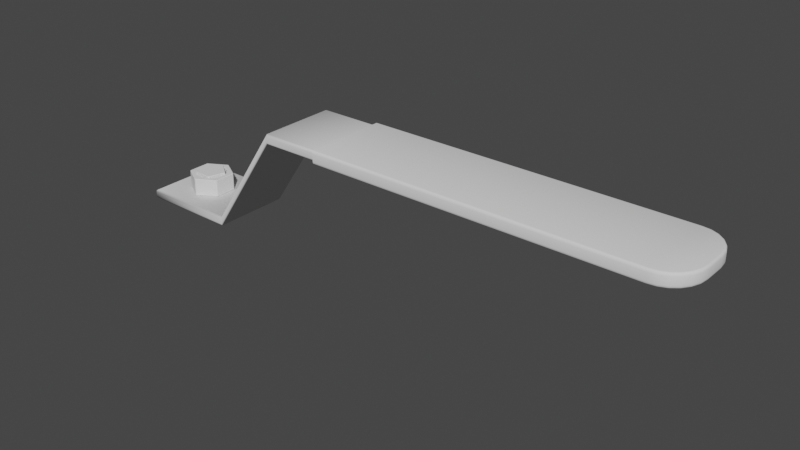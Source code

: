 # Source: handle.blend  (saved by Blender 2.90.8; exported with 4.5.12 LTS)
import bpy
from mathutils import Matrix  # noqa: F401  (used for matrix-valued properties, if any)

bpy.ops.wm.read_factory_settings(use_empty=True)
scene = bpy.context.scene
scene.name = 'Scene'

# ---- collections
col_collection = bpy.data.collections.new('Collection'); scene.collection.children.link(col_collection)

# ---- node groups
ng_auto_smooth = bpy.data.node_groups.new('Auto Smooth', 'GeometryNodeTree')
_s = ng_auto_smooth.interface.new_socket(name='Geometry', in_out='OUTPUT', socket_type='NodeSocketGeometry')
_s = ng_auto_smooth.interface.new_socket(name='Geometry', in_out='INPUT', socket_type='NodeSocketGeometry')
_s = ng_auto_smooth.interface.new_socket(name='Angle', in_out='INPUT', socket_type='NodeSocketFloat')
_s.subtype = 'ANGLE'
_s.min_value = 0.0
_s.max_value = 3.142
ng_auto_smooth.is_modifier = True
_N = ng_auto_smooth.nodes; _L = ng_auto_smooth.links
n0 = _N.new('NodeGroupOutput'); n0.name = 'Group Output'; n0.location = (480, -100)
n1 = _N.new('NodeGroupInput'); n1.name = 'Group Input'; n1.location = (-420, -300)
n2 = _N.new('NodeGroupInput'); n2.name = 'Group Input.001'; n2.location = (-60, -100)
n3 = _N.new('GeometryNodeSetShadeSmooth'); n3.name = 'Set Shade Smooth'; n3.location = (120, -100)
n3.domain = 'EDGE'
n4 = _N.new('GeometryNodeSetShadeSmooth'); n4.name = 'Set Shade Smooth.001'; n4.location = (300, -100)
n5 = _N.new('GeometryNodeInputMeshEdgeAngle'); n5.name = 'Edge Angle'; n5.location = (-420, -220)
n6 = _N.new('GeometryNodeInputEdgeSmooth'); n6.name = 'Is Edge Smooth'; n6.location = (-60, -160)
n7 = _N.new('GeometryNodeInputShadeSmooth'); n7.name = 'Is Face Smooth'; n7.location = (-240, -340)
n8 = _N.new('FunctionNodeBooleanMath'); n8.name = 'Boolean Math'; n8.location = (-60, -220)
n9 = _N.new('FunctionNodeCompare'); n9.name = 'Compare'; n9.location = (-240, -180)
n9.operation = 'LESS_EQUAL'
_L.new(n5.outputs[0], n9.inputs[0])
_L.new(n4.outputs[0], n0.inputs[0])
_L.new(n1.outputs[1], n9.inputs[1])
_L.new(n9.outputs[0], n8.inputs[0])
_L.new(n7.outputs[0], n8.inputs[1])
_L.new(n2.outputs[0], n3.inputs[0])
_L.new(n6.outputs[0], n3.inputs[1])
_L.new(n3.outputs[0], n4.inputs[0])
_L.new(n8.outputs[0], n3.inputs[2])
n0.is_active_output = True

# ---- world
world_world = bpy.data.worlds.new('World'); scene.world = world_world
world_world.use_nodes = True; world_world.node_tree.nodes.clear()
_N = world_world.node_tree.nodes; _L = world_world.node_tree.links
n0 = _N.new('ShaderNodeOutputWorld'); n0.name = 'World Output'; n0.location = (300, 300)
n1 = _N.new('ShaderNodeBackground'); n1.name = 'Background'; n1.location = (10, 300)
n1.inputs[0].default_value = (0.05088, 0.05088, 0.05088, 1.0)
_L.new(n1.outputs[0], n0.inputs[0])
n0.is_active_output = True
world_world.color = (0.05088, 0.05088, 0.05088)
world_world.use_sun_shadow = False
world_world.sun_shadow_jitter_overblur = 0.0

# ---- meshes
me_cylinder_002 = bpy.data.meshes.new('Cylinder.002')
me_cylinder_002.from_pydata([(1.873e-11, 0.015, -0.008979), (1.873e-11, 0.015, 0.003309), (-1.292e-09, -0.015, -0.008979), (-1.292e-09, -0.015, 0.003309), (-0.0001951, 0.01511, -0.008979), (-0.0006052, 0.01535, -0.008607), (-0.0004851, 0.01528, -0.00887), (0.0006052, 0.01535, -0.008607), (0.0001951, 0.01511, -0.008979), (0.0004851, 0.01528, -0.00887), (5.581e-11, 0.01549, -0.008607), (3.139e-11, 0.01515, -0.008979), (4.939e-11, 0.01539, -0.00887), (0.0001951, 0.01511, 0.003309), (0.0006052, 0.01535, 0.002936), (0.0004851, 0.01528, 0.0032), (-0.0006052, 0.01535, 0.002936), (-0.0001951, 0.01511, 0.003309), (-0.0004851, 0.01528, 0.0032), (-2.657e-11, 0.01549, 0.002936), (3.446e-12, 0.01515, 0.003309), (-1.832e-11, 0.01539, 0.0032), (0.01284, 0.00781, -0.008979), (0.01299, 0.008197, -0.008607), (0.01294, 0.008084, -0.00887), (0.01322, 0.007095, -0.008979), (0.01359, 0.007149, -0.008607), (0.01348, 0.007133, -0.00887), (0.01308, 0.007554, -0.008979), (0.01342, 0.007745, -0.008607), (0.01332, 0.007689, -0.00887), (0.01322, 0.007095, 0.003309), (0.01359, 0.007149, 0.002936), (0.01348, 0.007133, 0.0032), (0.01284, 0.00781, 0.003309), (0.01299, 0.008197, 0.002936), (0.01294, 0.008084, 0.0032), (0.01308, 0.007554, 0.003309), (0.01342, 0.007745, 0.002936), (0.01332, 0.007689, 0.0032), (0.01322, -0.007095, -0.008979), (0.01359, -0.007149, -0.008607), (0.01348, -0.007133, -0.00887), (0.01284, -0.00781, -0.008979), (0.01299, -0.008197, -0.008607), (0.01294, -0.008084, -0.00887), (0.01308, -0.007554, -0.008979), (0.01342, -0.007745, -0.008607), (0.01332, -0.007689, -0.00887), (0.01284, -0.00781, 0.003309), (0.01299, -0.008197, 0.002936), (0.01294, -0.008084, 0.0032), (0.01322, -0.007095, 0.003309), (0.01359, -0.007149, 0.002936), (0.01348, -0.007133, 0.0032), (0.01308, -0.007554, 0.003309), (0.01342, -0.007745, 0.002936), (0.01332, -0.007689, 0.0032), (0.0001951, -0.01511, -0.008979), (0.0006052, -0.01535, -0.008607), (0.0004851, -0.01528, -0.00887), (-0.0006052, -0.01535, -0.008607), (-0.0001951, -0.01511, -0.008979), (-0.0004851, -0.01528, -0.00887), (-1.316e-09, -0.01549, -0.008607), (-1.3e-09, -0.01515, -0.008979), (-1.312e-09, -0.01539, -0.00887), (-0.0001951, -0.01511, 0.003309), (-0.0006052, -0.01535, 0.002936), (-0.0004851, -0.01528, 0.0032), (0.0006052, -0.01535, 0.002936), (0.0001951, -0.01511, 0.003309), (0.0004851, -0.01528, 0.0032), (-1.261e-09, -0.01549, 0.002936), (-1.282e-09, -0.01515, 0.003309), (-1.265e-09, -0.01539, 0.0032), (-0.01284, -0.00781, -0.008979), (-0.01299, -0.008197, -0.008607), (-0.01294, -0.008084, -0.00887), (-0.01322, -0.007095, -0.008979), (-0.01359, -0.007149, -0.008607), (-0.01348, -0.007133, -0.00887), (-0.01308, -0.007554, -0.008979), (-0.01342, -0.007745, -0.008607), (-0.01332, -0.007689, -0.00887), (-0.01322, -0.007095, 0.003309), (-0.01359, -0.007149, 0.002936), (-0.01348, -0.007133, 0.0032), (-0.01284, -0.00781, 0.003309), (-0.01299, -0.008197, 0.002936), (-0.01294, -0.008084, 0.0032), (-0.01308, -0.007554, 0.003309), (-0.01342, -0.007745, 0.002936), (-0.01332, -0.007689, 0.0032), (-0.01322, 0.007095, -0.008979), (-0.01359, 0.007149, -0.008607), (-0.01348, 0.007133, -0.00887), (-0.01284, 0.00781, -0.008979), (-0.01299, 0.008197, -0.008607), (-0.01294, 0.008084, -0.00887), (-0.01308, 0.007554, -0.008979), (-0.01342, 0.007745, -0.008607), (-0.01332, 0.007689, -0.00887), (-0.01284, 0.00781, 0.003309), (-0.01299, 0.008197, 0.002936), (-0.01294, 0.008084, 0.0032), (-0.01322, 0.007095, 0.003309), (-0.01359, 0.007149, 0.002936), (-0.01348, 0.007133, 0.0032), (-0.01308, 0.007554, 0.003309), (-0.01342, 0.007745, 0.002936), (-0.01332, 0.007689, 0.0032), (0.007707, -0.007707, -0.008979), (0.007522, -0.007522, -0.008718), (0.007576, -0.007576, -0.008903), (0.007707, -0.007707, 0.003309), (0.007522, -0.007522, 0.003048), (0.007576, -0.007576, 0.003233), (0.006055, -0.009063, -0.008979), (0.00591, -0.008844, -0.008718), (0.005952, -0.008908, -0.008903), (0.00591, -0.008844, 0.003048), (0.006055, -0.009063, 0.003309), (0.005952, -0.008908, 0.003233), (0.004171, -0.01007, -0.008979), (0.004071, -0.009827, -0.008718), (0.0041, -0.009898, -0.008903), (0.004071, -0.009827, 0.003048), (0.004171, -0.01007, 0.003309), (0.0041, -0.009898, 0.003233), (0.004171, 0.01007, 0.003309), (0.004071, 0.009827, 0.003048), (0.0041, 0.009898, 0.003233), (0.007707, 0.007707, 0.003309), (0.007522, 0.007522, 0.003048), (0.007576, 0.007576, 0.003233), (0.006055, 0.009063, 0.003309), (0.00591, 0.008844, 0.003048), (0.005952, 0.008908, 0.003233), (0.01007, 0.004171, 0.003309), (0.009827, 0.004071, 0.003048), (0.009898, 0.0041, 0.003233), (0.0109, -5.082e-10, 0.003309), (0.01064, -4.982e-10, 0.003048), (0.01071, -5.011e-10, 0.003233), (0.01043, 0.002075, 0.003048), (0.01069, 0.002126, 0.003309), (0.01051, 0.00209, 0.003233), (0.01043, -0.002075, 0.003048), (0.01069, -0.002126, 0.003309), (0.01051, -0.00209, 0.003233), (0.002126, -0.01069, -0.008979), (0.002075, -0.01043, -0.008718), (0.00209, -0.01051, -0.008903), (0.002075, -0.01043, 0.003048), (0.002126, -0.01069, 0.003309), (0.00209, -0.01051, 0.003233), (0.009063, 0.006055, 0.003309), (0.008844, 0.00591, 0.003048), (0.008908, 0.005952, 0.003233), (-8.243e-10, -0.0109, -0.008979), (-7.944e-10, -0.01064, -0.008718), (-8.032e-10, -0.01071, -0.008903), (-8.243e-10, -0.0109, 0.003309), (-7.944e-10, -0.01064, 0.003048), (-8.032e-10, -0.01071, 0.003233), (-0.002126, -0.01069, -0.008979), (-0.002075, -0.01043, -0.008718), (-0.00209, -0.01051, -0.008903), (-0.002075, -0.01043, 0.003048), (-0.002126, -0.01069, 0.003309), (-0.00209, -0.01051, 0.003233), (-0.004071, -0.009827, -0.008718), (-0.004171, -0.01007, -0.008979), (-0.0041, -0.009898, -0.008903), (-0.004071, -0.009827, 0.003048), (-0.004171, -0.01007, 0.003309), (-0.0041, -0.009898, 0.003233), (1.285e-10, 0.0109, 0.003309), (1.356e-10, 0.01064, 0.003048), (1.334e-10, 0.01071, 0.003233), (0.002075, 0.01043, 0.003048), (0.002126, 0.01069, 0.003309), (0.00209, 0.01051, 0.003233), (0.009063, -0.006055, 0.003309), (0.008844, -0.00591, 0.003048), (0.008908, -0.005952, 0.003233), (0.01007, -0.004171, 0.003309), (0.009827, -0.004071, 0.003048), (0.009898, -0.0041, 0.003233), (-0.006055, -0.009063, -0.008979), (-0.00591, -0.008844, -0.008718), (-0.005952, -0.008908, -0.008903), (-0.00591, -0.008844, 0.003048), (-0.006055, -0.009063, 0.003309), (-0.005952, -0.008908, 0.003233), (-0.007707, -0.007707, -0.008979), (-0.007522, -0.007522, -0.008718), (-0.007576, -0.007576, -0.008903), (-0.007522, -0.007522, 0.003048), (-0.007707, -0.007707, 0.003309), (-0.007576, -0.007576, 0.003233), (-0.009063, -0.006055, -0.008979), (-0.008844, -0.00591, -0.008718), (-0.008908, -0.005952, -0.008903), (-0.008844, -0.00591, 0.003048), (-0.009063, -0.006055, 0.003309), (-0.008908, -0.005952, 0.003233), (-0.009827, -0.004071, 0.003048), (-0.01007, -0.004171, 0.003309), (-0.009898, -0.0041, 0.003233), (-0.01007, -0.004171, -0.008979), (-0.009827, -0.004071, -0.008718), (-0.009898, -0.0041, -0.008903), (-0.002126, 0.01069, 0.003309), (-0.002075, 0.01043, 0.003048), (-0.00209, 0.01051, 0.003233), (-0.01069, -0.002126, -0.008979), (-0.01043, -0.002075, -0.008718), (-0.01051, -0.00209, -0.008903), (-0.01043, -0.002075, 0.003048), (-0.01069, -0.002126, 0.003309), (-0.01051, -0.00209, 0.003233), (-0.01064, 9.365e-11, 0.003048), (-0.0109, 9.24e-11, 0.003309), (-0.01071, 9.32e-11, 0.003233), (-0.01043, 0.002075, 0.003048), (-0.01069, 0.002126, 0.003309), (-0.01051, 0.00209, 0.003233), (-0.009827, 0.004071, 0.003048), (-0.01007, 0.004171, 0.003309), (-0.009898, 0.0041, 0.003233), (-0.007707, 0.007707, 0.003309), (-0.007522, 0.007522, 0.003048), (-0.007576, 0.007576, 0.003233), (-0.008844, 0.00591, 0.003048), (-0.009063, 0.006055, 0.003309), (-0.008908, 0.005952, 0.003233), (-0.004171, 0.01007, 0.003309), (-0.004071, 0.009827, 0.003048), (-0.0041, 0.009898, 0.003233), (-0.00591, 0.008844, 0.003048), (-0.006055, 0.009063, 0.003309), (-0.005952, 0.008908, 0.003233), (-0.0109, 9.559e-11, -0.008979), (-0.01064, 9.365e-11, -0.008718), (-0.01071, 9.42e-11, -0.008903), (-0.01069, 0.002126, -0.008979), (-0.01043, 0.002075, -0.008718), (-0.01051, 0.00209, -0.008903), (0.004071, 0.009827, -0.008718), (0.004171, 0.01007, -0.008979), (0.0041, 0.009898, -0.008903), (0.006055, 0.009063, -0.008979), (0.00591, 0.008844, -0.008718), (0.005952, 0.008908, -0.008903), (0.009063, 0.006055, -0.008979), (0.008844, 0.00591, -0.008718), (0.008908, 0.005952, -0.008903), (0.007522, 0.007522, -0.008718), (0.007707, 0.007707, -0.008979), (0.007576, 0.007576, -0.008903), (0.0109, -5.066e-10, -0.008979), (0.01064, -4.982e-10, -0.008718), (0.01071, -5.007e-10, -0.008903), (0.01069, -0.002126, -0.008979), (0.01043, -0.002075, -0.008718), (0.01051, -0.00209, -0.008903), (0.01043, 0.002075, -0.008718), (0.01069, 0.002126, -0.008979), (0.01051, 0.00209, -0.008903), (0.009827, 0.004071, -0.008718), (0.01007, 0.004171, -0.008979), (0.009898, 0.0041, -0.008903), (-0.01007, 0.004171, -0.008979), (-0.009827, 0.004071, -0.008718), (-0.009898, 0.0041, -0.008903), (-0.009063, 0.006055, -0.008979), (-0.008844, 0.00591, -0.008718), (-0.008908, 0.005952, -0.008903), (1.285e-10, 0.0109, -0.008979), (1.356e-10, 0.01064, -0.008718), (1.334e-10, 0.01071, -0.008903), (0.002126, 0.01069, -0.008979), (0.002075, 0.01043, -0.008718), (0.00209, 0.01051, -0.008903), (0.008844, -0.00591, -0.008718), (0.009063, -0.006055, -0.008979), (0.008908, -0.005952, -0.008903), (0.009827, -0.004071, -0.008718), (0.01007, -0.004171, -0.008979), (0.009898, -0.0041, -0.008903), (-0.007707, 0.007707, -0.008979), (-0.007522, 0.007522, -0.008718), (-0.007576, 0.007576, -0.008903), (-0.006055, 0.009063, -0.008979), (-0.00591, 0.008844, -0.008718), (-0.005952, 0.008908, -0.008903), (-0.004171, 0.01007, -0.008979), (-0.004071, 0.009827, -0.008718), (-0.0041, 0.009898, -0.008903), (-0.002075, 0.01043, -0.008718), (-0.002126, 0.01069, -0.008979), (-0.00209, 0.01051, -0.008903), (-0.005962, -0.008443, -0.02901), (-0.006061, -0.00872, -0.02863), (-0.006032, -0.008639, -0.0289), (0.005962, -0.008443, -0.02901), (0.006061, -0.00872, -0.02863), (0.006032, -0.008639, -0.0289), (0.009858, 0.003017, -0.02901), (0.01015, 0.003014, -0.02863), (0.01006, 0.003015, -0.0289), (0.006435, -0.008413, -0.02863), (0.006197, -0.008251, -0.02901), (0.006365, -0.008366, -0.0289), (2.345e-10, 0.0009448, 0.004595), (0.009996, 0.003516, 0.004313), (0.009926, 0.003466, 0.004595), (0.01015, 0.003014, 0.004313), (0.01006, 0.003015, 0.004595), (1.257e-10, 0.01036, -0.02901), (1.356e-10, 0.01064, -0.02863), (1.327e-10, 0.01056, -0.0289), (0.0002248, 0.01061, -0.02863), (0.000123, 0.01035, -0.02901), (0.000195, 0.01054, -0.0289), (0.009996, 0.003516, -0.02863), (0.009758, 0.003347, -0.02901), (0.009926, 0.003466, -0.0289), (-0.009858, 0.003017, -0.02901), (-0.01015, 0.003014, -0.02863), (-0.01006, 0.003015, -0.0289), (-0.009996, 0.003516, -0.02863), (-0.009758, 0.003347, -0.02901), (-0.009926, 0.003466, -0.0289), (-0.000123, 0.01035, -0.02901), (-0.0002248, 0.01061, -0.02863), (-0.000195, 0.01054, -0.0289), (-0.006197, -0.008251, -0.02901), (-0.006435, -0.008413, -0.02863), (-0.006365, -0.008366, -0.0289), (-0.006061, -0.00872, 0.004313), (-0.006032, -0.008639, 0.004595), (0.006061, -0.00872, 0.004313), (0.006032, -0.008639, 0.004595), (0.006435, -0.008413, 0.004313), (0.006365, -0.008366, 0.004595), (0.0002248, 0.01061, 0.004313), (0.000195, 0.01054, 0.004595), (1.356e-10, 0.01064, 0.004313), (1.327e-10, 0.01056, 0.004595), (-0.006435, -0.008413, 0.004313), (-0.006365, -0.008366, 0.004595), (-0.01015, 0.003014, 0.004313), (-0.01006, 0.003015, 0.004595), (-0.009996, 0.003516, 0.004313), (-0.009926, 0.003466, 0.004595), (-0.0002248, 0.01061, 0.004313), (-0.000195, 0.01054, 0.004595), (-0.01359, 0.0, -0.008607), (-0.01348, 0.0, -0.00887), (-0.01322, 0.0, -0.008979), (-0.01359, 0.0, 0.002936), (-0.01348, 0.0, 0.0032), (-0.01322, 0.0, 0.003309), (0.01359, 0.0, -0.008607), (0.01348, -5.96e-10, -0.00887), (0.01322, -1.192e-09, -0.008979), (0.01359, -5.96e-10, 0.002936), (0.01348, 0.0, 0.0032), (0.01322, -5.96e-10, 0.003309), (3.793e-10, 0.0009448, -0.02901)], [], [(13, 20, 1), (58, 65, 2), (67, 74, 3), (95, 107, 110, 101), (41, 53, 56, 47), (23, 35, 38, 29), (113, 116, 185, 286), (10, 19, 14, 7), (20, 17, 1), (281, 179, 215, 301), (158, 134, 259, 257), (250, 131, 181, 284), (145, 140, 271, 268), (259, 134, 137, 254), (148, 143, 263, 266), (140, 158, 257, 271), (188, 148, 266, 289), (143, 145, 268, 263), (164, 154, 152, 161), (199, 193, 191, 197), (182, 13, 1, 178), (58, 2, 160, 151), (154, 127, 125, 152), (254, 137, 131, 250), (169, 164, 161, 167), (4, 0, 280, 302), (193, 175, 172, 191), (284, 181, 179, 281), (203, 205, 199, 197), (212, 208, 205, 203), (218, 220, 208, 212), (301, 215, 239, 299), (248, 226, 223, 245), (275, 229, 226, 248), (278, 235, 229, 275), (296, 241, 233, 293), (299, 239, 241, 296), (293, 233, 235, 278), (245, 223, 220, 218), (185, 188, 289, 286), (5, 16, 19, 10), (7, 14, 35, 23), (127, 121, 119, 125), (175, 169, 167, 172), (59, 70, 73, 64), (61, 68, 89, 77), (74, 71, 3), (77, 89, 92, 83), (98, 104, 16, 5), (11, 8, 0), (29, 38, 32, 26), (366, 369, 53, 41), (47, 56, 50, 44), (44, 50, 70, 59), (64, 73, 68, 61), (65, 62, 2), (83, 92, 86, 80), (360, 363, 107, 95), (101, 110, 104, 98), (4, 11, 0), (5, 10, 12, 6), (6, 12, 11, 4), (10, 7, 9, 12), (12, 9, 8, 11), (14, 19, 21, 15), (15, 21, 20, 13), (19, 16, 18, 21), (21, 18, 17, 20), (59, 64, 66, 60), (60, 66, 65, 58), (64, 61, 63, 66), (66, 63, 62, 65), (68, 73, 75, 69), (69, 75, 74, 67), (73, 70, 72, 75), (75, 72, 71, 74), (28, 22, 24, 30), (30, 24, 23, 29), (34, 37, 39, 36), (36, 39, 38, 35), (25, 28, 30, 27), (27, 30, 29, 26), (37, 31, 33, 39), (39, 33, 32, 38), (46, 40, 42, 48), (48, 42, 41, 47), (52, 55, 57, 54), (54, 57, 56, 53), (43, 46, 48, 45), (45, 48, 47, 44), (55, 49, 51, 57), (57, 51, 50, 56), (82, 76, 78, 84), (84, 78, 77, 83), (88, 91, 93, 90), (90, 93, 92, 89), (79, 82, 84, 81), (81, 84, 83, 80), (91, 85, 87, 93), (93, 87, 86, 92), (100, 94, 96, 102), (102, 96, 95, 101), (106, 109, 111, 108), (108, 111, 110, 107), (97, 100, 102, 99), (99, 102, 101, 98), (109, 103, 105, 111), (111, 105, 104, 110), (61, 77, 78, 63), (63, 78, 76, 62), (360, 95, 96, 361), (361, 96, 94, 362), (98, 5, 6, 99), (99, 6, 4, 97), (103, 17, 18, 105), (105, 18, 16, 104), (22, 8, 9, 24), (24, 9, 7, 23), (13, 34, 36, 15), (15, 36, 35, 14), (366, 41, 42, 367), (367, 42, 40, 368), (44, 59, 60, 45), (45, 60, 58, 43), (70, 50, 51, 72), (72, 51, 49, 71), (369, 32, 33, 370), (370, 33, 31, 371), (363, 86, 87, 364), (364, 87, 85, 365), (89, 68, 69, 90), (90, 69, 67, 88), (170, 67, 3, 163), (112, 118, 120, 114), (114, 120, 119, 113), (116, 121, 123, 117), (117, 123, 122, 115), (118, 124, 126, 120), (120, 126, 125, 119), (121, 127, 129, 123), (123, 129, 128, 122), (131, 137, 138, 132), (132, 138, 136, 130), (140, 145, 147, 141), (141, 147, 146, 139), (143, 148, 150, 144), (144, 150, 149, 142), (124, 151, 153, 126), (126, 153, 152, 125), (127, 154, 156, 129), (129, 156, 155, 128), (134, 158, 159, 135), (135, 159, 157, 133), (115, 184, 186, 117), (117, 186, 185, 116), (164, 169, 171, 165), (165, 171, 170, 163), (169, 175, 177, 171), (171, 177, 176, 170), (179, 181, 183, 180), (180, 183, 182, 178), (142, 146, 147, 144), (144, 147, 145, 143), (148, 188, 189, 150), (150, 189, 187, 149), (173, 190, 192, 174), (174, 192, 191, 172), (175, 193, 195, 177), (177, 195, 194, 176), (190, 196, 198, 192), (192, 198, 197, 191), (193, 199, 201, 195), (195, 201, 200, 194), (196, 202, 204, 198), (198, 204, 203, 197), (199, 205, 207, 201), (201, 207, 206, 200), (205, 208, 210, 207), (207, 210, 209, 206), (202, 211, 213, 204), (204, 213, 212, 203), (178, 214, 216, 180), (180, 216, 215, 179), (211, 217, 219, 213), (213, 219, 218, 212), (208, 220, 222, 210), (210, 222, 221, 209), (220, 223, 225, 222), (222, 225, 224, 221), (223, 226, 228, 225), (225, 228, 227, 224), (226, 229, 231, 228), (228, 231, 230, 227), (229, 235, 237, 231), (231, 237, 236, 230), (214, 238, 240, 216), (216, 240, 239, 215), (233, 241, 243, 234), (234, 243, 242, 232), (217, 244, 246, 219), (219, 246, 245, 218), (244, 247, 249, 246), (246, 249, 248, 245), (251, 253, 255, 252), (252, 255, 254, 250), (257, 259, 261, 258), (258, 261, 260, 256), (262, 265, 267, 264), (264, 267, 266, 263), (263, 268, 270, 264), (264, 270, 269, 262), (130, 182, 183, 132), (132, 183, 181, 131), (247, 274, 276, 249), (249, 276, 275, 248), (274, 277, 279, 276), (276, 279, 278, 275), (250, 284, 285, 252), (252, 285, 283, 251), (113, 286, 288, 114), (114, 288, 287, 112), (286, 289, 291, 288), (288, 291, 290, 287), (277, 292, 294, 279), (279, 294, 293, 278), (292, 295, 297, 294), (294, 297, 296, 293), (295, 298, 300, 297), (297, 300, 299, 296), (281, 301, 303, 282), (282, 303, 302, 280), (151, 160, 162, 153), (153, 162, 161, 152), (265, 290, 291, 267), (267, 291, 289, 266), (253, 260, 261, 255), (255, 261, 259, 254), (154, 164, 165, 156), (156, 165, 163, 155), (160, 166, 168, 162), (162, 168, 167, 161), (268, 271, 273, 270), (270, 273, 272, 269), (280, 283, 285, 282), (282, 285, 284, 281), (166, 173, 174, 168), (168, 174, 172, 167), (232, 236, 237, 234), (234, 237, 235, 233), (238, 242, 243, 240), (240, 243, 241, 239), (298, 302, 303, 300), (300, 303, 301, 299), (256, 272, 273, 258), (258, 273, 271, 257), (184, 187, 189, 186), (186, 189, 188, 185), (139, 157, 159, 141), (141, 159, 158, 140), (133, 136, 138, 135), (135, 138, 137, 134), (121, 116, 113, 119), (346, 344, 308, 313), (348, 317, 327, 324), (350, 322, 337, 358), (342, 352, 340, 305), (311, 327, 317, 319), (337, 333, 356, 358), (333, 331, 354, 356), (311, 319, 346, 313), (339, 330, 372), (331, 340, 352, 354), (324, 322, 350, 348), (304, 307, 309, 306), (306, 309, 308, 305), (311, 313, 315, 312), (312, 315, 314, 310), (322, 324, 326, 323), (323, 326, 325, 321), (324, 327, 329, 326), (326, 329, 328, 325), (331, 333, 335, 332), (332, 335, 334, 330), (333, 337, 338, 335), (335, 338, 336, 334), (330, 339, 341, 332), (332, 341, 340, 331), (342, 344, 345, 343), (343, 345, 316), (344, 346, 347, 345), (345, 347, 316), (348, 350, 351, 349), (349, 351, 316), (316, 353, 343), (343, 353, 352, 342), (316, 355, 353), (353, 355, 354, 352), (316, 357, 355), (355, 357, 356, 354), (307, 314, 315, 309), (309, 315, 313, 308), (316, 359, 357), (357, 359, 358, 356), (310, 328, 329, 312), (312, 329, 327, 311), (316, 320, 318), (318, 320, 319, 317), (305, 340, 341, 306), (306, 341, 339, 304), (321, 336, 338, 323), (323, 338, 337, 322), (317, 348, 349, 318), (318, 349, 316), (350, 358, 359, 351), (351, 359, 316), (316, 347, 320), (320, 347, 346, 319), (342, 305, 308, 344), (232, 103, 109, 236), (236, 109, 106, 230), (242, 103, 232), (17, 103, 242, 238), (17, 238, 214), (1, 17, 214, 178), (130, 13, 182), (34, 13, 130, 136), (139, 31, 37, 157), (157, 37, 34, 133), (133, 34, 136), (142, 371, 146), (187, 52, 149), (209, 85, 91, 206), (206, 91, 88, 200), (224, 365, 221), (149, 52, 371), (108, 364, 365, 106), (107, 363, 364, 108), (81, 361, 362, 79), (80, 360, 361, 81), (80, 86, 363, 360), (54, 370, 371, 52), (53, 369, 370, 54), (27, 367, 368, 25), (26, 366, 367, 27), (26, 32, 369, 366), (227, 365, 224), (230, 106, 365, 227), (365, 85, 209, 221), (149, 371, 142), (371, 31, 139, 146), (184, 55, 52, 187), (115, 49, 55, 184), (122, 49, 115), (71, 49, 122, 128), (163, 3, 71, 155), (155, 71, 128), (176, 67, 170), (88, 67, 176, 194), (200, 88, 194), (304, 339, 372), (307, 304, 372), (328, 310, 372), (325, 328, 372), (330, 334, 372), (336, 321, 372), (314, 307, 372), (310, 314, 372), (321, 325, 372), (334, 336, 372), (196, 76, 82, 202), (76, 196, 190), (202, 82, 79, 211), (211, 79, 362, 217), (217, 362, 244), (244, 362, 247), (362, 94, 274, 247), (94, 100, 277, 274), (100, 97, 292, 277), (292, 97, 295), (97, 4, 298, 295), (298, 4, 302), (0, 8, 283, 280), (283, 8, 251), (8, 22, 253, 251), (253, 22, 260), (22, 28, 256, 260), (28, 25, 272, 256), (25, 368, 269, 272), (269, 368, 262), (262, 368, 265), (368, 40, 290, 265), (40, 46, 287, 290), (46, 43, 112, 287), (112, 43, 118), (43, 58, 124, 118), (124, 58, 151), (160, 2, 62, 166), (166, 62, 173), (62, 76, 190, 173)])
_uv = me_cylinder_002.uv_layers.new(name='UVMap')
_uv.uv.foreach_set('vector', [0.2393, 0.4443, 0.2395, 0.4463, 0.2379, 0.4461, 0.1976, 0.4429, 0.1977, 0.4449, 0.1961, 0.4447, 0.2468, 0.4443, 0.247, 0.4463, 0.2454, 0.4461, 0.6473, 0.7951, 0.6152, 0.7951, 0.6152, 0.7934, 0.6473, 0.7934, 0.6473, 0.6654, 0.6152, 0.6654, 0.6152, 0.6637, 0.6473, 0.6637, 0.6473, 0.7086, 0.6152, 0.7086, 0.6152, 0.7069, 0.6473, 0.7069, 0.2688, 0.1065, 0.2947, 0.07924, 0.2963, 0.08168, 0.2767, 0.1129, 0.6473, 0.7502, 0.6152, 0.7502, 0.6152, 0.7484, 0.6473, 0.7484, 0.2395, 0.4463, 0.2388, 0.4482, 0.2379, 0.4461, 0.3553, 0.0683, 0.3182, 0.06848, 0.3175, 0.06543, 0.3544, 0.05843, 0.3135, 0.08194, 0.3151, 0.07929, 0.3412, 0.1042, 0.3338, 0.1109, 0.3518, 0.08762, 0.3168, 0.0744, 0.3177, 0.07162, 0.3544, 0.07815, 0.3082, 0.08441, 0.3111, 0.0839, 0.3252, 0.116, 0.3157, 0.1193, 0.3412, 0.1042, 0.3151, 0.07929, 0.3163, 0.07689, 0.3473, 0.09639, 0.3016, 0.08484, 0.3049, 0.08496, 0.3057, 0.1208, 0.2956, 0.1201, 0.3111, 0.0839, 0.3135, 0.08194, 0.3338, 0.1109, 0.3252, 0.116, 0.2988, 0.08365, 0.3016, 0.08484, 0.2956, 0.1201, 0.2858, 0.1175, 0.3049, 0.08496, 0.3082, 0.08441, 0.3157, 0.1193, 0.3057, 0.1208, 0.2916, 0.06964, 0.2922, 0.07253, 0.2541, 0.08033, 0.2528, 0.07021, 0.2948, 0.05921, 0.2936, 0.06149, 0.2606, 0.04084, 0.2669, 0.03261, 0.3171, 0.07149, 0.3147, 0.06867, 0.3148, 0.06851, 0.3176, 0.0685, 0.2302, 0.07181, 0.2307, 0.07084, 0.2508, 0.07027, 0.2522, 0.08075, 0.2922, 0.07253, 0.2931, 0.07498, 0.2572, 0.08995, 0.2541, 0.08033, 0.3473, 0.09639, 0.3163, 0.07689, 0.3168, 0.0744, 0.3518, 0.08762, 0.2921, 0.0666, 0.2916, 0.06964, 0.2528, 0.07021, 0.2535, 0.05998, 0.3769, 0.0673, 0.3764, 0.06821, 0.3572, 0.06829, 0.3562, 0.05807, 0.2936, 0.06149, 0.293, 0.0639, 0.2561, 0.05006, 0.2606, 0.04084, 0.3544, 0.07815, 0.3177, 0.07162, 0.3182, 0.06848, 0.3553, 0.0683, 0.2748, 0.02583, 0.2963, 0.05671, 0.2948, 0.05921, 0.2669, 0.03261, 0.2839, 0.02079, 0.2988, 0.055, 0.2963, 0.05671, 0.2748, 0.02583, 0.2939, 0.01776, 0.3016, 0.05481, 0.2988, 0.055, 0.2839, 0.02079, 0.3544, 0.05843, 0.3175, 0.06543, 0.3165, 0.06283, 0.3516, 0.04893, 0.3144, 0.01781, 0.3077, 0.0546, 0.3047, 0.05457, 0.3042, 0.01675, 0.3242, 0.02087, 0.3105, 0.05458, 0.3077, 0.0546, 0.3144, 0.01781, 0.3332, 0.02579, 0.3129, 0.05602, 0.3105, 0.05458, 0.3242, 0.02087, 0.3471, 0.04016, 0.3159, 0.06049, 0.3146, 0.05834, 0.3408, 0.03232, 0.3516, 0.04893, 0.3165, 0.06283, 0.3159, 0.06049, 0.3471, 0.04016, 0.3408, 0.03232, 0.3146, 0.05834, 0.3129, 0.05602, 0.3332, 0.02579, 0.3042, 0.01675, 0.3047, 0.05457, 0.3016, 0.05481, 0.2939, 0.01776, 0.2963, 0.08168, 0.2988, 0.08365, 0.2858, 0.1175, 0.2767, 0.1129, 0.6473, 0.7519, 0.6152, 0.7519, 0.6152, 0.7502, 0.6473, 0.7502, 0.6473, 0.7484, 0.6152, 0.7484, 0.6152, 0.7086, 0.6473, 0.7086, 0.2931, 0.07498, 0.2936, 0.07717, 0.2622, 0.09876, 0.2572, 0.08995, 0.293, 0.0639, 0.2921, 0.0666, 0.2535, 0.05998, 0.2561, 0.05006, 0.6473, 0.8816, 0.6152, 0.8816, 0.6152, 0.8799, 0.6473, 0.8799, 0.6473, 0.8782, 0.6152, 0.8782, 0.6152, 0.8384, 0.6473, 0.8384, 0.247, 0.4463, 0.2463, 0.4482, 0.2454, 0.4461, 0.6473, 0.8384, 0.6152, 0.8384, 0.6152, 0.8367, 0.6473, 0.8367, 0.6473, 0.7917, 0.6152, 0.7917, 0.6152, 0.7519, 0.6473, 0.7519, 0.2319, 0.4474, 0.2318, 0.4494, 0.2304, 0.4476, 0.6473, 0.7069, 0.6152, 0.7069, 0.6152, 0.7052, 0.6473, 0.7052, 0.6473, 0.6853, 0.6152, 0.6853, 0.6152, 0.6654, 0.6473, 0.6654, 0.6473, 0.9232, 0.6152, 0.9232, 0.6152, 0.9214, 0.6473, 0.9214, 0.6473, 0.9214, 0.6152, 0.9214, 0.6152, 0.8816, 0.6473, 0.8816, 0.6473, 0.8799, 0.6152, 0.8799, 0.6152, 0.8782, 0.6473, 0.8782, 0.1977, 0.4449, 0.1971, 0.4468, 0.1961, 0.4447, 0.6473, 0.8367, 0.6152, 0.8367, 0.6152, 0.8349, 0.6473, 0.8349, 0.6473, 0.815, 0.6152, 0.815, 0.6152, 0.7951, 0.6473, 0.7951, 0.6473, 0.7934, 0.6152, 0.7934, 0.6152, 0.7917, 0.6473, 0.7917, 0.2313, 0.4455, 0.2319, 0.4474, 0.2304, 0.4476, 0.2356, 0.4407, 0.2371, 0.4467, 0.2344, 0.4471, 0.2331, 0.4424, 0.2331, 0.4424, 0.2344, 0.4471, 0.2319, 0.4474, 0.2313, 0.4455, 0.2371, 0.4467, 0.2371, 0.453, 0.2343, 0.452, 0.2344, 0.4471, 0.2344, 0.4471, 0.2343, 0.452, 0.2318, 0.4494, 0.2319, 0.4474, 0.2447, 0.4407, 0.2447, 0.4469, 0.2419, 0.4466, 0.2419, 0.4417, 0.2419, 0.4417, 0.2419, 0.4466, 0.2395, 0.4463, 0.2393, 0.4443, 0.2447, 0.4469, 0.2431, 0.453, 0.2406, 0.4513, 0.2419, 0.4466, 0.2419, 0.4466, 0.2406, 0.4513, 0.2388, 0.4482, 0.2395, 0.4463, 0.2029, 0.4393, 0.2029, 0.4456, 0.2002, 0.4452, 0.2001, 0.4403, 0.2001, 0.4403, 0.2002, 0.4452, 0.1977, 0.4449, 0.1976, 0.4429, 0.2029, 0.4456, 0.2014, 0.4516, 0.1989, 0.4499, 0.2002, 0.4452, 0.2002, 0.4452, 0.1989, 0.4499, 0.1971, 0.4468, 0.1977, 0.4449, 0.2522, 0.4407, 0.2522, 0.4469, 0.2494, 0.4466, 0.2494, 0.4417, 0.2494, 0.4417, 0.2494, 0.4466, 0.247, 0.4463, 0.2468, 0.4443, 0.2522, 0.4469, 0.2506, 0.453, 0.2482, 0.4513, 0.2494, 0.4466, 0.2494, 0.4466, 0.2482, 0.4513, 0.2463, 0.4482, 0.247, 0.4463, 0.3428, 0.1314, 0.344, 0.1303, 0.3454, 0.1309, 0.3435, 0.1325, 0.3435, 0.1325, 0.3454, 0.1309, 0.3464, 0.1317, 0.3442, 0.1337, 0.3103, 0.07999, 0.3101, 0.08017, 0.3099, 0.08001, 0.3102, 0.07976, 0.3102, 0.07976, 0.3099, 0.08001, 0.3098, 0.07988, 0.31, 0.0796, 0.3406, 0.1322, 0.3428, 0.1314, 0.3435, 0.1325, 0.341, 0.1336, 0.341, 0.1336, 0.3435, 0.1325, 0.3442, 0.1337, 0.3414, 0.1349, 0.3101, 0.08017, 0.3097, 0.08042, 0.3096, 0.08024, 0.3099, 0.08001, 0.3099, 0.08001, 0.3096, 0.08024, 0.3095, 0.08006, 0.3098, 0.07988, 0.2688, 0.1345, 0.271, 0.1352, 0.2708, 0.1366, 0.2681, 0.1357, 0.2681, 0.1357, 0.2708, 0.1366, 0.2704, 0.138, 0.2674, 0.1369, 0.2996, 0.07991, 0.2993, 0.0797, 0.2994, 0.07952, 0.2997, 0.07971, 0.2997, 0.07971, 0.2994, 0.07952, 0.2995, 0.07937, 0.2998, 0.07952, 0.2675, 0.1334, 0.2688, 0.1345, 0.2681, 0.1357, 0.2661, 0.1341, 0.2661, 0.1341, 0.2681, 0.1357, 0.2674, 0.1369, 0.265, 0.1351, 0.2993, 0.0797, 0.299, 0.07956, 0.2991, 0.0793, 0.2994, 0.07952, 0.2994, 0.07952, 0.2991, 0.0793, 0.2992, 0.07909, 0.2995, 0.07937, 0.2655, 0.003868, 0.2642, 0.005092, 0.2627, 0.004407, 0.2648, 0.002652, 0.2648, 0.002652, 0.2627, 0.004407, 0.2616, 0.003464, 0.264, 0.001434, 0.2993, 0.05857, 0.2996, 0.0584, 0.2997, 0.05856, 0.2994, 0.05881, 0.2994, 0.05881, 0.2997, 0.05856, 0.2998, 0.05868, 0.2996, 0.05897, 0.2678, 0.003035, 0.2655, 0.003868, 0.2648, 0.002652, 0.2675, 0.001587, 0.2675, 0.001587, 0.2648, 0.002652, 0.264, 0.001434, 0.267, 0.0001607, 0.2996, 0.0584, 0.2999, 0.05813, 0.3, 0.05832, 0.2997, 0.05856, 0.2997, 0.05856, 0.3, 0.05832, 0.3002, 0.0585, 0.2998, 0.05868, 0.3419, 0.004555, 0.3397, 0.003764, 0.3401, 0.002375, 0.3427, 0.003386, 0.3427, 0.003386, 0.3401, 0.002375, 0.3405, 0.001005, 0.3434, 0.002215, 0.3098, 0.05762, 0.3101, 0.05782, 0.31, 0.05796, 0.3097, 0.05782, 0.3097, 0.05782, 0.31, 0.05796, 0.3099, 0.05807, 0.3097, 0.05799, 0.3432, 0.005726, 0.3419, 0.004555, 0.3427, 0.003386, 0.3446, 0.005062, 0.3446, 0.005062, 0.3427, 0.003386, 0.3434, 0.002215, 0.3457, 0.004153, 0.3101, 0.05782, 0.3103, 0.05796, 0.3102, 0.05815, 0.31, 0.05796, 0.31, 0.05796, 0.3102, 0.05815, 0.31, 0.05826, 0.3099, 0.05807, 0.228, 0.06745, 0.2614, 0.00399, 0.2627, 0.00458, 0.2291, 0.06843, 0.2291, 0.06843, 0.2627, 0.00458, 0.2642, 0.005092, 0.2301, 0.0699, 0.3042, 0.0001802, 0.3401, 0.0009089, 0.34, 0.002337, 0.3042, 0.001627, 0.3042, 0.001627, 0.34, 0.002337, 0.3397, 0.003764, 0.3042, 0.003072, 0.3459, 0.004626, 0.3789, 0.06492, 0.3778, 0.06588, 0.3446, 0.005212, 0.3446, 0.005212, 0.3778, 0.06588, 0.3769, 0.0673, 0.3432, 0.005726, 0.3103, 0.05796, 0.3147, 0.06836, 0.3145, 0.06814, 0.3102, 0.05816, 0.3102, 0.05816, 0.3145, 0.06814, 0.3142, 0.0681, 0.31, 0.05826, 0.344, 0.1303, 0.3769, 0.06912, 0.3779, 0.07052, 0.3454, 0.1308, 0.3454, 0.1308, 0.3779, 0.07052, 0.3789, 0.07146, 0.3466, 0.1313, 0.3147, 0.06867, 0.3103, 0.07999, 0.3102, 0.07975, 0.3144, 0.06894, 0.3144, 0.06894, 0.3102, 0.07975, 0.31, 0.0796, 0.3142, 0.06897, 0.3063, 0.1369, 0.2708, 0.1381, 0.2709, 0.1366, 0.3063, 0.1355, 0.3063, 0.1355, 0.2709, 0.1366, 0.271, 0.1352, 0.3062, 0.1341, 0.2648, 0.1347, 0.2282, 0.07434, 0.2293, 0.07331, 0.266, 0.134, 0.266, 0.134, 0.2293, 0.07331, 0.2302, 0.07181, 0.2675, 0.1334, 0.2954, 0.07006, 0.2992, 0.07909, 0.2991, 0.07929, 0.2952, 0.07003, 0.2952, 0.07003, 0.2991, 0.07929, 0.299, 0.07956, 0.2949, 0.06978, 0.3048, 0.0814, 0.3095, 0.08006, 0.3096, 0.08024, 0.3048, 0.08163, 0.3048, 0.08163, 0.3096, 0.08024, 0.3097, 0.08042, 0.3047, 0.08186, 0.3048, 0.05814, 0.3002, 0.05849, 0.3, 0.05832, 0.3048, 0.05792, 0.3048, 0.05792, 0.3, 0.05832, 0.2999, 0.05813, 0.3048, 0.05771, 0.2996, 0.05897, 0.2954, 0.06922, 0.2952, 0.06926, 0.2994, 0.05881, 0.2994, 0.05881, 0.2952, 0.06926, 0.2949, 0.06948, 0.2993, 0.05857, 0.2927, 0.06672, 0.2949, 0.06948, 0.2948, 0.06963, 0.2921, 0.06963, 0.2674, 0.1079, 0.2606, 0.09987, 0.2614, 0.09931, 0.2681, 0.1072, 0.2681, 0.1072, 0.2614, 0.09931, 0.2622, 0.09876, 0.2688, 0.1065, 0.2947, 0.07924, 0.2936, 0.07717, 0.2938, 0.07709, 0.2949, 0.07911, 0.2949, 0.07911, 0.2938, 0.07709, 0.294, 0.07701, 0.2951, 0.07898, 0.2606, 0.09987, 0.2554, 0.09073, 0.2563, 0.09034, 0.2614, 0.09931, 0.2614, 0.09931, 0.2563, 0.09034, 0.2572, 0.08995, 0.2622, 0.09876, 0.2936, 0.07717, 0.2931, 0.07498, 0.2933, 0.07492, 0.2938, 0.07709, 0.2938, 0.07709, 0.2933, 0.07492, 0.2935, 0.07486, 0.294, 0.07701, 0.3168, 0.0744, 0.3163, 0.07689, 0.3161, 0.07681, 0.3166, 0.07433, 0.3166, 0.07433, 0.3161, 0.07681, 0.3158, 0.07673, 0.3163, 0.07427, 0.3111, 0.0839, 0.3082, 0.08441, 0.3081, 0.08412, 0.311, 0.08364, 0.311, 0.08364, 0.3081, 0.08412, 0.3081, 0.08383, 0.3109, 0.08339, 0.3049, 0.08496, 0.3016, 0.08484, 0.3017, 0.08455, 0.3049, 0.08466, 0.3049, 0.08466, 0.3017, 0.08455, 0.3017, 0.08427, 0.3049, 0.08435, 0.2554, 0.09073, 0.2522, 0.08075, 0.2531, 0.08054, 0.2563, 0.09034, 0.2563, 0.09034, 0.2531, 0.08054, 0.2541, 0.08033, 0.2572, 0.08995, 0.2931, 0.07498, 0.2922, 0.07253, 0.2925, 0.07247, 0.2933, 0.07492, 0.2933, 0.07492, 0.2925, 0.07247, 0.2927, 0.0724, 0.2935, 0.07486, 0.3151, 0.07929, 0.3135, 0.08194, 0.3133, 0.08175, 0.3149, 0.07915, 0.3149, 0.07915, 0.3133, 0.08175, 0.3131, 0.08157, 0.3146, 0.07902, 0.2951, 0.07898, 0.2967, 0.0813, 0.2965, 0.08149, 0.2949, 0.07911, 0.2949, 0.07911, 0.2965, 0.08149, 0.2963, 0.08168, 0.2947, 0.07924, 0.2916, 0.06964, 0.2921, 0.0666, 0.2924, 0.06666, 0.2919, 0.06964, 0.2919, 0.06964, 0.2924, 0.06666, 0.2927, 0.06672, 0.2921, 0.06963, 0.2921, 0.0666, 0.293, 0.0639, 0.2932, 0.06397, 0.2924, 0.06666, 0.2924, 0.06666, 0.2932, 0.06397, 0.2935, 0.06403, 0.2927, 0.06672, 0.3182, 0.06848, 0.3177, 0.07162, 0.3174, 0.07155, 0.3179, 0.06849, 0.3179, 0.06849, 0.3174, 0.07155, 0.3171, 0.07149, 0.3176, 0.0685, 0.3049, 0.08435, 0.3081, 0.08383, 0.3081, 0.08412, 0.3049, 0.08466, 0.3049, 0.08466, 0.3081, 0.08412, 0.3082, 0.08441, 0.3049, 0.08496, 0.3016, 0.08484, 0.2988, 0.08365, 0.2989, 0.0834, 0.3017, 0.08455, 0.3017, 0.08455, 0.2989, 0.0834, 0.2991, 0.08316, 0.3017, 0.08427, 0.2542, 0.04937, 0.2589, 0.03979, 0.2598, 0.04032, 0.2552, 0.04972, 0.2552, 0.04972, 0.2598, 0.04032, 0.2606, 0.04084, 0.2561, 0.05006, 0.293, 0.0639, 0.2936, 0.06149, 0.2938, 0.06158, 0.2932, 0.06397, 0.2932, 0.06397, 0.2938, 0.06158, 0.294, 0.06166, 0.2935, 0.06403, 0.2589, 0.03979, 0.2654, 0.03123, 0.2662, 0.03192, 0.2598, 0.04032, 0.2598, 0.04032, 0.2662, 0.03192, 0.2669, 0.03261, 0.2606, 0.04084, 0.2936, 0.06149, 0.2948, 0.05921, 0.295, 0.05934, 0.2938, 0.06158, 0.2938, 0.06158, 0.295, 0.05934, 0.2952, 0.05947, 0.294, 0.06166, 0.2654, 0.03123, 0.2736, 0.02418, 0.2742, 0.02501, 0.2662, 0.03192, 0.2662, 0.03192, 0.2742, 0.02501, 0.2748, 0.02583, 0.2669, 0.03261, 0.2948, 0.05921, 0.2963, 0.05671, 0.2965, 0.0569, 0.295, 0.05934, 0.295, 0.05934, 0.2965, 0.0569, 0.2967, 0.05708, 0.2952, 0.05947, 0.2963, 0.05671, 0.2988, 0.055, 0.2989, 0.05525, 0.2965, 0.0569, 0.2965, 0.0569, 0.2989, 0.05525, 0.299, 0.0555, 0.2967, 0.05708, 0.2736, 0.02418, 0.2832, 0.01895, 0.2836, 0.01988, 0.2742, 0.02501, 0.2742, 0.02501, 0.2836, 0.01988, 0.2839, 0.02079, 0.2748, 0.02583, 0.3176, 0.0685, 0.3169, 0.06558, 0.3172, 0.06551, 0.3179, 0.06849, 0.3179, 0.06849, 0.3172, 0.06551, 0.3175, 0.06543, 0.3182, 0.06848, 0.2832, 0.01895, 0.2935, 0.0158, 0.2937, 0.01679, 0.2836, 0.01988, 0.2836, 0.01988, 0.2937, 0.01679, 0.2939, 0.01776, 0.2839, 0.02079, 0.2988, 0.055, 0.3016, 0.05481, 0.3016, 0.05509, 0.2989, 0.05525, 0.2989, 0.05525, 0.3016, 0.05509, 0.3016, 0.05537, 0.299, 0.0555, 0.3016, 0.05481, 0.3047, 0.05457, 0.3047, 0.05486, 0.3016, 0.05509, 0.3016, 0.05509, 0.3047, 0.05486, 0.3047, 0.05515, 0.3016, 0.05537, 0.3047, 0.05457, 0.3077, 0.0546, 0.3077, 0.05487, 0.3047, 0.05486, 0.3047, 0.05486, 0.3077, 0.05487, 0.3077, 0.05515, 0.3047, 0.05515, 0.3077, 0.0546, 0.3105, 0.05458, 0.3104, 0.05483, 0.3077, 0.05487, 0.3077, 0.05487, 0.3104, 0.05483, 0.3104, 0.05507, 0.3077, 0.05515, 0.3105, 0.05458, 0.3129, 0.05602, 0.3127, 0.05622, 0.3104, 0.05483, 0.3104, 0.05483, 0.3127, 0.05622, 0.3126, 0.05641, 0.3104, 0.05507, 0.3169, 0.06558, 0.316, 0.06297, 0.3163, 0.0629, 0.3172, 0.06551, 0.3172, 0.06551, 0.3163, 0.0629, 0.3165, 0.06283, 0.3175, 0.06543, 0.3146, 0.05834, 0.3159, 0.06049, 0.3157, 0.06058, 0.3144, 0.05848, 0.3144, 0.05848, 0.3157, 0.06058, 0.3155, 0.06067, 0.3142, 0.05862, 0.2935, 0.0158, 0.3042, 0.01477, 0.3042, 0.01576, 0.2937, 0.01679, 0.2937, 0.01679, 0.3042, 0.01576, 0.3042, 0.01675, 0.2939, 0.01776, 0.3042, 0.01477, 0.3148, 0.01587, 0.3146, 0.01685, 0.3042, 0.01576, 0.3042, 0.01576, 0.3146, 0.01685, 0.3144, 0.01781, 0.3042, 0.01675, 0.3535, 0.08831, 0.3489, 0.0974, 0.3481, 0.09689, 0.3526, 0.08796, 0.3526, 0.08796, 0.3481, 0.09689, 0.3473, 0.09639, 0.3518, 0.08762, 0.3338, 0.1109, 0.3412, 0.1042, 0.3419, 0.1049, 0.3344, 0.1116, 0.3344, 0.1116, 0.3419, 0.1049, 0.3426, 0.1055, 0.3349, 0.1124, 0.3058, 0.1227, 0.2953, 0.1221, 0.2954, 0.1211, 0.3058, 0.1217, 0.3058, 0.1217, 0.2954, 0.1211, 0.2956, 0.1201, 0.3057, 0.1208, 0.3057, 0.1208, 0.3157, 0.1193, 0.316, 0.1203, 0.3058, 0.1217, 0.3058, 0.1217, 0.316, 0.1203, 0.3162, 0.1212, 0.3058, 0.1227, 0.3163, 0.07427, 0.3171, 0.07149, 0.3174, 0.07155, 0.3166, 0.07433, 0.3166, 0.07433, 0.3174, 0.07155, 0.3177, 0.07162, 0.3168, 0.0744, 0.3148, 0.01587, 0.325, 0.01906, 0.3246, 0.01997, 0.3146, 0.01685, 0.3146, 0.01685, 0.3246, 0.01997, 0.3242, 0.02087, 0.3144, 0.01781, 0.325, 0.01906, 0.3343, 0.02419, 0.3337, 0.02499, 0.3246, 0.01997, 0.3246, 0.01997, 0.3337, 0.02499, 0.3332, 0.02579, 0.3242, 0.02087, 0.3518, 0.08762, 0.3544, 0.07815, 0.3554, 0.07832, 0.3526, 0.08796, 0.3526, 0.08796, 0.3554, 0.07832, 0.3563, 0.07849, 0.3535, 0.08831, 0.2688, 0.1065, 0.2767, 0.1129, 0.2762, 0.1137, 0.2681, 0.1072, 0.2681, 0.1072, 0.2762, 0.1137, 0.2756, 0.1146, 0.2674, 0.1079, 0.2767, 0.1129, 0.2858, 0.1175, 0.2854, 0.1184, 0.2762, 0.1137, 0.2762, 0.1137, 0.2854, 0.1184, 0.2851, 0.1193, 0.2756, 0.1146, 0.3343, 0.02419, 0.3422, 0.03098, 0.3415, 0.03165, 0.3337, 0.02499, 0.3337, 0.02499, 0.3415, 0.03165, 0.3408, 0.03232, 0.3332, 0.02579, 0.3422, 0.03098, 0.3487, 0.03912, 0.3479, 0.03964, 0.3415, 0.03165, 0.3415, 0.03165, 0.3479, 0.03964, 0.3471, 0.04016, 0.3408, 0.03232, 0.3487, 0.03912, 0.3534, 0.04823, 0.3525, 0.04858, 0.3479, 0.03964, 0.3479, 0.03964, 0.3525, 0.04858, 0.3516, 0.04893, 0.3471, 0.04016, 0.3553, 0.0683, 0.3544, 0.05843, 0.3553, 0.05825, 0.3563, 0.06829, 0.3563, 0.06829, 0.3553, 0.05825, 0.3562, 0.05807, 0.3572, 0.06829, 0.2522, 0.08075, 0.2508, 0.07027, 0.2518, 0.07024, 0.2531, 0.08054, 0.2531, 0.08054, 0.2518, 0.07024, 0.2528, 0.07021, 0.2541, 0.08033, 0.2953, 0.1221, 0.2851, 0.1193, 0.2854, 0.1184, 0.2954, 0.1211, 0.2954, 0.1211, 0.2854, 0.1184, 0.2858, 0.1175, 0.2956, 0.1201, 0.3489, 0.0974, 0.3426, 0.1055, 0.3419, 0.1049, 0.3481, 0.09689, 0.3481, 0.09689, 0.3419, 0.1049, 0.3412, 0.1042, 0.3473, 0.09639, 0.2922, 0.07253, 0.2916, 0.06964, 0.2919, 0.06964, 0.2925, 0.07247, 0.2925, 0.07247, 0.2919, 0.06964, 0.2921, 0.06963, 0.2927, 0.0724, 0.2508, 0.07027, 0.2515, 0.05966, 0.2525, 0.05982, 0.2518, 0.07024, 0.2518, 0.07024, 0.2525, 0.05982, 0.2535, 0.05998, 0.2528, 0.07021, 0.3157, 0.1193, 0.3252, 0.116, 0.3256, 0.1169, 0.316, 0.1203, 0.316, 0.1203, 0.3256, 0.1169, 0.326, 0.1178, 0.3162, 0.1212, 0.3572, 0.06829, 0.3563, 0.07849, 0.3554, 0.07832, 0.3563, 0.06829, 0.3563, 0.06829, 0.3554, 0.07832, 0.3544, 0.07815, 0.3553, 0.0683, 0.2515, 0.05966, 0.2542, 0.04937, 0.2552, 0.04972, 0.2525, 0.05982, 0.2525, 0.05982, 0.2552, 0.04972, 0.2561, 0.05006, 0.2535, 0.05998, 0.3142, 0.05862, 0.3126, 0.05641, 0.3127, 0.05622, 0.3144, 0.05848, 0.3144, 0.05848, 0.3127, 0.05622, 0.3129, 0.05602, 0.3146, 0.05834, 0.316, 0.06297, 0.3155, 0.06067, 0.3157, 0.06058, 0.3163, 0.0629, 0.3163, 0.0629, 0.3157, 0.06058, 0.3159, 0.06049, 0.3165, 0.06283, 0.3534, 0.04823, 0.3562, 0.05807, 0.3553, 0.05825, 0.3525, 0.04858, 0.3525, 0.04858, 0.3553, 0.05825, 0.3544, 0.05843, 0.3516, 0.04893, 0.3349, 0.1124, 0.326, 0.1178, 0.3256, 0.1169, 0.3344, 0.1116, 0.3344, 0.1116, 0.3256, 0.1169, 0.3252, 0.116, 0.3338, 0.1109, 0.2967, 0.0813, 0.2991, 0.08316, 0.2989, 0.0834, 0.2965, 0.08149, 0.2965, 0.08149, 0.2989, 0.0834, 0.2988, 0.08365, 0.2963, 0.08168, 0.3109, 0.08339, 0.3131, 0.08157, 0.3133, 0.08175, 0.311, 0.08364, 0.311, 0.08364, 0.3133, 0.08175, 0.3135, 0.08194, 0.3111, 0.0839, 0.3146, 0.07902, 0.3158, 0.07673, 0.3161, 0.07681, 0.3149, 0.07915, 0.3149, 0.07915, 0.3161, 0.07681, 0.3163, 0.07689, 0.3151, 0.07929, 0.2936, 0.07717, 0.2947, 0.07924, 0.2688, 0.1065, 0.2622, 0.09876, 0.2163, 0.8434, 0.2179, 0.8434, 0.2179, 0.9343, 0.2163, 0.9343, 0.3242, 0.8434, 0.3576, 0.8434, 0.3576, 0.9343, 0.3242, 0.9343, 0.3226, 0.8434, 0.3226, 0.9343, 0.321, 0.9343, 0.321, 0.8434, 0.2513, 0.8434, 0.2529, 0.8434, 0.2529, 0.9343, 0.2513, 0.9343, 0.3592, 0.9343, 0.3576, 0.9343, 0.3576, 0.8434, 0.3592, 0.8434, 0.321, 0.9343, 0.2877, 0.9343, 0.2877, 0.8434, 0.321, 0.8434, 0.2877, 0.9343, 0.2861, 0.9343, 0.2861, 0.8434, 0.2877, 0.8434, 0.3592, 0.9343, 0.3592, 0.8434, 0.3923, 0.8434, 0.3923, 0.9343, 0.3411, 0.1953, 0.452, 0.2326, 0.3775, 0.2987, 0.2861, 0.9343, 0.2529, 0.9343, 0.2529, 0.8434, 0.2861, 0.8434, 0.3242, 0.9343, 0.3226, 0.9343, 0.3226, 0.8434, 0.3242, 0.8434, 0.3382, 0.196, 0.2679, 0.2904, 0.2657, 0.2896, 0.3368, 0.1941, 0.3368, 0.1941, 0.2657, 0.2896, 0.2632, 0.2882, 0.3348, 0.1922, 0.3318, 0.3925, 0.2634, 0.2956, 0.2659, 0.2942, 0.334, 0.3907, 0.334, 0.3907, 0.2659, 0.2942, 0.268, 0.2934, 0.3354, 0.3889, 0.4574, 0.3582, 0.4555, 0.3605, 0.4528, 0.358, 0.4544, 0.356, 0.4544, 0.356, 0.4528, 0.358, 0.451, 0.3555, 0.4521, 0.3543, 0.4532, 0.3601, 0.3392, 0.3952, 0.3387, 0.3924, 0.4522, 0.3575, 0.4522, 0.3575, 0.3387, 0.3924, 0.3386, 0.3901, 0.451, 0.3555, 0.4555, 0.2289, 0.4586, 0.2331, 0.4562, 0.2345, 0.4534, 0.2308, 0.4534, 0.2308, 0.4562, 0.2345, 0.454, 0.2353, 0.452, 0.2326, 0.459, 0.2345, 0.458, 0.3537, 0.4552, 0.3535, 0.4562, 0.2347, 0.4562, 0.2347, 0.4552, 0.3535, 0.4529, 0.3529, 0.454, 0.2353, 0.452, 0.2326, 0.3411, 0.1953, 0.3413, 0.193, 0.4532, 0.2307, 0.4532, 0.2307, 0.3413, 0.193, 0.342, 0.1903, 0.4544, 0.2281, 0.4602, 0.2892, 0.5306, 0.1922, 0.5328, 0.1942, 0.4627, 0.2907, 0.4627, 0.2907, 0.5328, 0.1942, 0.5744, 0.2981, 0.5318, 0.1914, 0.5364, 0.1902, 0.5369, 0.1931, 0.5328, 0.1942, 0.5328, 0.1942, 0.5369, 0.1931, 0.5744, 0.2981, 0.6548, 0.3538, 0.6536, 0.3556, 0.6513, 0.3539, 0.6523, 0.3523, 0.6523, 0.3523, 0.6513, 0.3539, 0.5744, 0.2981, 0.5744, 0.2981, 0.463, 0.2949, 0.4627, 0.2907, 0.4627, 0.2907, 0.463, 0.2949, 0.4601, 0.2953, 0.4598, 0.2906, 0.5744, 0.2981, 0.5325, 0.3906, 0.463, 0.2949, 0.463, 0.2949, 0.5325, 0.3906, 0.5303, 0.3926, 0.4605, 0.2964, 0.5744, 0.2981, 0.5369, 0.3922, 0.5325, 0.3906, 0.5325, 0.3906, 0.5369, 0.3922, 0.5362, 0.395, 0.5313, 0.3933, 0.2679, 0.2904, 0.268, 0.2934, 0.2658, 0.294, 0.2656, 0.2898, 0.2656, 0.2898, 0.2658, 0.294, 0.263, 0.2944, 0.2628, 0.2896, 0.5744, 0.2981, 0.65, 0.3554, 0.5369, 0.3922, 0.5369, 0.3922, 0.65, 0.3554, 0.6511, 0.3581, 0.5376, 0.395, 0.3354, 0.3889, 0.3386, 0.3901, 0.3385, 0.3924, 0.3341, 0.3908, 0.3341, 0.3908, 0.3385, 0.3924, 0.3378, 0.3951, 0.3329, 0.3934, 0.5744, 0.2981, 0.6495, 0.2296, 0.6523, 0.2334, 0.6523, 0.2334, 0.6495, 0.2296, 0.6516, 0.2277, 0.6548, 0.2318, 0.336, 0.1914, 0.3407, 0.1902, 0.3411, 0.193, 0.337, 0.194, 0.337, 0.194, 0.3411, 0.193, 0.3411, 0.1953, 0.3382, 0.196, 0.4521, 0.3543, 0.4529, 0.3529, 0.4558, 0.3539, 0.4544, 0.356, 0.4544, 0.356, 0.4558, 0.3539, 0.459, 0.3558, 0.4574, 0.3582, 0.6552, 0.2331, 0.6552, 0.3525, 0.6523, 0.3523, 0.6523, 0.2334, 0.6523, 0.2334, 0.6523, 0.3523, 0.5744, 0.2981, 0.6536, 0.3556, 0.6522, 0.3574, 0.65, 0.3554, 0.6513, 0.3539, 0.6513, 0.3539, 0.65, 0.3554, 0.5744, 0.2981, 0.5744, 0.2981, 0.5369, 0.1931, 0.6495, 0.2296, 0.6495, 0.2296, 0.5369, 0.1931, 0.5376, 0.1902, 0.6506, 0.227, 0.2513, 0.8434, 0.2513, 0.9343, 0.2179, 0.9343, 0.2179, 0.8434, 0.3142, 0.05862, 0.3103, 0.05796, 0.3101, 0.05782, 0.3126, 0.05641, 0.3126, 0.05641, 0.3101, 0.05782, 0.3098, 0.05762, 0.3104, 0.05507, 0.3155, 0.06067, 0.3103, 0.05796, 0.3142, 0.05862, 0.3147, 0.06836, 0.3103, 0.05796, 0.3155, 0.06067, 0.316, 0.06297, 0.3147, 0.06836, 0.316, 0.06297, 0.3169, 0.06558, 0.3148, 0.06851, 0.3147, 0.06836, 0.3169, 0.06558, 0.3176, 0.0685, 0.3163, 0.07427, 0.3147, 0.06867, 0.3171, 0.07149, 0.3103, 0.07999, 0.3147, 0.06867, 0.3163, 0.07427, 0.3158, 0.07673, 0.3109, 0.08339, 0.3097, 0.08042, 0.3101, 0.08017, 0.3131, 0.08157, 0.3131, 0.08157, 0.3101, 0.08017, 0.3103, 0.07999, 0.3146, 0.07902, 0.3146, 0.07902, 0.3103, 0.07999, 0.3158, 0.07673, 0.3049, 0.08435, 0.3047, 0.08186, 0.3081, 0.08383, 0.2991, 0.08316, 0.2996, 0.07991, 0.3017, 0.08427, 0.299, 0.0555, 0.2999, 0.05813, 0.2996, 0.0584, 0.2967, 0.05708, 0.2967, 0.05708, 0.2996, 0.0584, 0.2993, 0.05857, 0.2952, 0.05947, 0.3047, 0.05515, 0.3048, 0.05771, 0.3016, 0.05537, 0.3017, 0.08427, 0.2996, 0.07991, 0.3047, 0.08186, 0.3097, 0.05781, 0.3048, 0.05792, 0.3048, 0.05771, 0.3098, 0.05762, 0.3097, 0.05799, 0.3048, 0.05814, 0.3048, 0.05792, 0.3097, 0.05781, 0.2676, 0.001571, 0.3042, 0.001627, 0.3042, 0.003072, 0.2678, 0.003035, 0.2675, 0.0001066, 0.3042, 0.0001802, 0.3042, 0.001627, 0.2676, 0.001571, 0.6473, 0.8349, 0.6152, 0.8349, 0.6152, 0.815, 0.6473, 0.815, 0.2997, 0.07971, 0.3048, 0.08163, 0.3047, 0.08186, 0.2996, 0.07991, 0.2998, 0.07952, 0.3048, 0.0814, 0.3048, 0.08163, 0.2997, 0.07971, 0.3409, 0.1336, 0.3063, 0.1355, 0.3062, 0.1341, 0.3406, 0.1322, 0.3411, 0.135, 0.3063, 0.1369, 0.3063, 0.1355, 0.3409, 0.1336, 0.6473, 0.7052, 0.6152, 0.7052, 0.6152, 0.6853, 0.6473, 0.6853, 0.3077, 0.05515, 0.3048, 0.05771, 0.3047, 0.05515, 0.3104, 0.05507, 0.3098, 0.05762, 0.3048, 0.05771, 0.3077, 0.05515, 0.3048, 0.05771, 0.2999, 0.05813, 0.299, 0.0555, 0.3016, 0.05537, 0.3017, 0.08427, 0.3047, 0.08186, 0.3049, 0.08435, 0.3047, 0.08186, 0.3097, 0.08042, 0.3109, 0.08339, 0.3081, 0.08383, 0.2967, 0.0813, 0.2993, 0.0797, 0.2996, 0.07991, 0.2991, 0.08316, 0.2951, 0.07898, 0.299, 0.07956, 0.2993, 0.0797, 0.2967, 0.0813, 0.294, 0.07701, 0.299, 0.07956, 0.2951, 0.07898, 0.2949, 0.06978, 0.299, 0.07956, 0.294, 0.07701, 0.2935, 0.07486, 0.2921, 0.06963, 0.2948, 0.06963, 0.2949, 0.06978, 0.2927, 0.0724, 0.2927, 0.0724, 0.2949, 0.06978, 0.2935, 0.07486, 0.2935, 0.06403, 0.2949, 0.06948, 0.2927, 0.06672, 0.2993, 0.05857, 0.2949, 0.06948, 0.2935, 0.06403, 0.294, 0.06166, 0.2952, 0.05947, 0.2993, 0.05857, 0.294, 0.06166, 0.3382, 0.196, 0.3411, 0.1953, 0.3775, 0.2987, 0.2679, 0.2904, 0.3382, 0.196, 0.3775, 0.2987, 0.3386, 0.3901, 0.3354, 0.3889, 0.3775, 0.2987, 0.451, 0.3555, 0.3386, 0.3901, 0.3775, 0.2987, 0.452, 0.2326, 0.454, 0.2353, 0.3775, 0.2987, 0.4529, 0.3529, 0.4521, 0.3543, 0.3775, 0.2987, 0.268, 0.2934, 0.2679, 0.2904, 0.3775, 0.2987, 0.3354, 0.3889, 0.268, 0.2934, 0.3775, 0.2987, 0.4521, 0.3543, 0.451, 0.3555, 0.3775, 0.2987, 0.454, 0.2353, 0.4529, 0.3529, 0.3775, 0.2987, 0.2654, 0.03123, 0.2642, 0.005092, 0.2655, 0.003868, 0.2736, 0.02418, 0.2642, 0.005092, 0.2654, 0.03123, 0.2589, 0.03979, 0.2736, 0.02418, 0.2655, 0.003868, 0.2678, 0.003035, 0.2832, 0.01895, 0.2832, 0.01895, 0.2678, 0.003035, 0.3042, 0.003072, 0.2935, 0.0158, 0.2935, 0.0158, 0.3042, 0.003072, 0.3042, 0.01477, 0.3042, 0.01477, 0.3042, 0.003072, 0.3148, 0.01587, 0.3042, 0.003072, 0.3397, 0.003764, 0.325, 0.01906, 0.3148, 0.01587, 0.3397, 0.003764, 0.3419, 0.004555, 0.3343, 0.02419, 0.325, 0.01906, 0.3419, 0.004555, 0.3432, 0.005726, 0.3422, 0.03098, 0.3343, 0.02419, 0.3422, 0.03098, 0.3432, 0.005726, 0.3487, 0.03912, 0.3432, 0.005726, 0.3769, 0.0673, 0.3534, 0.04823, 0.3487, 0.03912, 0.3534, 0.04823, 0.3769, 0.0673, 0.3562, 0.05807, 0.3764, 0.06821, 0.3769, 0.06912, 0.3563, 0.07849, 0.3572, 0.06829, 0.3563, 0.07849, 0.3769, 0.06912, 0.3535, 0.08831, 0.3769, 0.06912, 0.344, 0.1303, 0.3489, 0.0974, 0.3535, 0.08831, 0.3489, 0.0974, 0.344, 0.1303, 0.3426, 0.1055, 0.344, 0.1303, 0.3428, 0.1314, 0.3349, 0.1124, 0.3426, 0.1055, 0.3428, 0.1314, 0.3406, 0.1322, 0.326, 0.1178, 0.3349, 0.1124, 0.3406, 0.1322, 0.3062, 0.1341, 0.3162, 0.1212, 0.326, 0.1178, 0.3162, 0.1212, 0.3062, 0.1341, 0.3058, 0.1227, 0.3058, 0.1227, 0.3062, 0.1341, 0.2953, 0.1221, 0.3062, 0.1341, 0.271, 0.1352, 0.2851, 0.1193, 0.2953, 0.1221, 0.271, 0.1352, 0.2688, 0.1345, 0.2756, 0.1146, 0.2851, 0.1193, 0.2688, 0.1345, 0.2675, 0.1334, 0.2674, 0.1079, 0.2756, 0.1146, 0.2674, 0.1079, 0.2675, 0.1334, 0.2606, 0.09987, 0.2675, 0.1334, 0.2302, 0.07181, 0.2554, 0.09073, 0.2606, 0.09987, 0.2554, 0.09073, 0.2302, 0.07181, 0.2522, 0.08075, 0.2508, 0.07027, 0.2307, 0.07084, 0.2301, 0.0699, 0.2515, 0.05966, 0.2515, 0.05966, 0.2301, 0.0699, 0.2542, 0.04937, 0.2301, 0.0699, 0.2642, 0.005092, 0.2589, 0.03979, 0.2542, 0.04937])
me_cylinder_002.use_remesh_fix_poles = True
me_cylinder_002.use_remesh_preserve_attributes = False
me_cylinder_002.use_mirror_x = True
me_cylinder_002.update()
me_cube_002 = bpy.data.meshes.new('Cube.002')
me_cube_002.from_pydata([(-0.02689, -0.02608, -0.01563), (-0.02828, -0.02748, -0.01417), (-0.02758, -0.02678, -0.01544), (-0.0281, -0.02729, -0.0149), (-0.02689, -0.02608, -0.008979), (-0.02828, -0.02748, -0.01045), (-0.02758, -0.02678, -0.009176), (-0.0281, -0.02729, -0.009713), (-0.02689, 0.02608, -0.01563), (-0.02828, 0.02748, -0.01417), (-0.02758, 0.02678, -0.01544), (-0.0281, 0.02729, -0.0149), (-0.02689, 0.02608, -0.008979), (-0.02828, 0.02748, -0.01045), (-0.02758, 0.02678, -0.009176), (-0.0281, 0.02729, -0.009713), (0.03867, -0.02608, -0.01563), (0.03867, -0.02748, -0.01416), (0.03867, -0.02678, -0.01544), (0.03867, -0.02729, -0.0149), (0.03867, -0.02748, -0.01045), (0.03867, -0.02608, -0.008979), (0.03867, -0.02729, -0.009716), (0.03867, -0.02678, -0.009177), (0.03867, 0.02748, -0.01416), (0.03867, 0.02608, -0.01563), (0.03867, 0.02729, -0.0149), (0.03867, 0.02678, -0.01544), (0.03867, 0.02608, -0.008979), (0.03867, 0.02748, -0.01045), (0.03867, 0.02678, -0.009177), (0.03867, 0.02729, -0.009716), (0.08713, 0.02608, 0.06313), (0.08713, 0.02748, 0.06167), (0.08713, 0.02678, 0.06293), (0.08713, 0.02729, 0.0624), (0.08713, 0.02748, 0.05793), (0.08713, 0.02608, 0.05647), (0.08713, 0.02729, 0.0572), (0.08713, 0.02678, 0.05667), (0.08713, -0.02608, 0.05647), (0.08713, -0.02748, 0.05793), (0.08713, -0.02678, 0.05667), (0.08713, -0.02729, 0.0572), (0.08713, -0.02748, 0.06167), (0.08713, -0.02608, 0.06313), (0.08713, -0.02729, 0.0624), (0.08713, -0.02678, 0.06293), (0.3638, 0.006293, 0.06313), (0.3652, 0.006384, 0.06171), (0.3645, 0.006339, 0.06294), (0.365, 0.006372, 0.06242), (0.344, 0.02608, 0.06313), (0.3441, 0.02748, 0.06168), (0.3441, 0.02678, 0.06293), (0.3441, 0.02729, 0.0624), (0.3632, 0.01148, 0.06313), (0.3645, 0.01184, 0.06171), (0.3638, 0.01166, 0.06294), (0.3643, 0.01179, 0.06242), (0.3612, 0.01623, 0.06313), (0.3624, 0.01693, 0.06171), (0.3618, 0.01658, 0.06294), (0.3622, 0.01684, 0.06242), (0.3581, 0.0203, 0.06313), (0.3591, 0.0213, 0.06171), (0.3586, 0.0208, 0.06294), (0.3589, 0.02117, 0.06242), (0.354, 0.02343, 0.06313), (0.3547, 0.02465, 0.0617), (0.3543, 0.02404, 0.06293), (0.3546, 0.02449, 0.06241), (0.3492, 0.0254, 0.06313), (0.3496, 0.02676, 0.06169), (0.3494, 0.02608, 0.06293), (0.3496, 0.02658, 0.06241), (0.344, 0.02608, 0.05647), (0.3441, 0.02748, 0.05791), (0.3441, 0.02678, 0.05666), (0.3441, 0.02729, 0.05719), (0.3638, 0.006293, 0.05647), (0.3652, 0.006384, 0.05788), (0.3645, 0.006339, 0.05666), (0.365, 0.006372, 0.05718), (0.3492, 0.0254, 0.05647), (0.3496, 0.02676, 0.0579), (0.3494, 0.02608, 0.05666), (0.3496, 0.02658, 0.05719), (0.354, 0.02343, 0.05647), (0.3547, 0.02465, 0.0579), (0.3543, 0.02404, 0.05666), (0.3546, 0.02449, 0.05718), (0.3581, 0.0203, 0.05647), (0.3591, 0.0213, 0.05789), (0.3586, 0.0208, 0.05666), (0.3589, 0.02117, 0.05718), (0.3612, 0.01623, 0.05647), (0.3624, 0.01693, 0.05789), (0.3618, 0.01658, 0.05666), (0.3622, 0.01684, 0.05718), (0.3632, 0.01148, 0.05647), (0.3645, 0.01184, 0.05788), (0.3638, 0.01166, 0.05666), (0.3643, 0.01179, 0.05718), (0.3638, -0.006293, 0.05647), (0.3652, -0.006384, 0.05788), (0.3645, -0.006339, 0.05666), (0.365, -0.006372, 0.05718), (0.344, -0.02608, 0.05647), (0.3441, -0.02748, 0.05791), (0.3441, -0.02678, 0.05666), (0.3441, -0.02729, 0.05719), (0.3632, -0.01148, 0.05647), (0.3645, -0.01184, 0.05788), (0.3638, -0.01166, 0.05666), (0.3643, -0.01179, 0.05718), (0.3612, -0.01623, 0.05647), (0.3624, -0.01693, 0.05789), (0.3618, -0.01658, 0.05666), (0.3622, -0.01684, 0.05718), (0.3581, -0.0203, 0.05647), (0.3591, -0.0213, 0.05789), (0.3586, -0.0208, 0.05666), (0.3589, -0.02117, 0.05718), (0.354, -0.02343, 0.05647), (0.3547, -0.02465, 0.0579), (0.3543, -0.02404, 0.05666), (0.3546, -0.02449, 0.05718), (0.3492, -0.0254, 0.05647), (0.3496, -0.02676, 0.0579), (0.3494, -0.02608, 0.05666), (0.3496, -0.02658, 0.05719), (0.344, -0.02608, 0.06313), (0.3441, -0.02748, 0.06168), (0.3441, -0.02678, 0.06293), (0.3441, -0.02729, 0.0624), (0.3638, -0.006293, 0.06313), (0.3652, -0.006384, 0.06171), (0.3645, -0.006339, 0.06294), (0.365, -0.006372, 0.06242), (0.3492, -0.0254, 0.06313), (0.3496, -0.02676, 0.06169), (0.3494, -0.02608, 0.06293), (0.3496, -0.02658, 0.06241), (0.354, -0.02343, 0.06313), (0.3547, -0.02465, 0.0617), (0.3543, -0.02404, 0.06293), (0.3546, -0.02449, 0.06241), (0.3581, -0.0203, 0.06313), (0.3591, -0.0213, 0.06171), (0.3586, -0.0208, 0.06294), (0.3589, -0.02117, 0.06242), (0.3612, -0.01623, 0.06313), (0.3624, -0.01693, 0.06171), (0.3618, -0.01658, 0.06294), (0.3622, -0.01684, 0.06242), (0.3632, -0.01148, 0.06313), (0.3645, -0.01184, 0.06171), (0.3638, -0.01166, 0.06294), (0.3643, -0.01179, 0.06242), (0.1288, 0.02608, 0.05647), (0.1288, 0.02678, 0.05666), (0.1288, 0.02729, 0.0572), (0.1288, 0.02748, 0.05792), (0.1288, 0.02608, 0.06313), (0.1288, 0.02678, 0.06293), (0.1288, 0.02729, 0.0624), (0.1288, 0.02748, 0.06167), (0.1288, -0.02748, 0.06167), (0.1288, -0.02729, 0.0624), (0.1288, -0.02678, 0.06293), (0.1288, -0.02608, 0.06313), (0.1288, -0.02748, 0.05792), (0.1288, -0.02729, 0.0572), (0.1288, -0.02678, 0.05666), (0.1288, -0.02608, 0.05647), (0.3692, 0.006769, 0.06427), (0.3706, 0.006867, 0.06237), (0.3699, 0.006818, 0.06402), (0.3704, 0.006854, 0.06332), (0.3489, 0.02805, 0.06427), (0.349, 0.02956, 0.06233), (0.3489, 0.02881, 0.06401), (0.349, 0.02936, 0.0633), (0.3685, 0.01235, 0.06427), (0.3699, 0.01274, 0.06237), (0.3692, 0.01254, 0.06402), (0.3697, 0.01269, 0.06332), (0.3665, 0.01745, 0.06427), (0.3677, 0.01821, 0.06237), (0.3671, 0.01783, 0.06402), (0.3675, 0.01811, 0.06332), (0.3632, 0.02184, 0.06427), (0.3643, 0.02291, 0.06236), (0.3638, 0.02238, 0.06402), (0.3641, 0.02277, 0.06332), (0.3591, 0.0252, 0.06427), (0.3598, 0.02652, 0.06236), (0.3594, 0.02586, 0.06402), (0.3597, 0.02634, 0.06331), (0.3542, 0.02732, 0.06427), (0.3546, 0.02878, 0.06235), (0.3544, 0.02805, 0.06402), (0.3545, 0.02859, 0.06331), (0.3489, 0.02805, 0.05532), (0.349, 0.02956, 0.05727), (0.3489, 0.02881, 0.05558), (0.349, 0.02936, 0.05629), (0.3692, 0.006769, 0.05532), (0.3706, 0.006867, 0.05722), (0.3699, 0.006818, 0.05558), (0.3704, 0.006854, 0.05627), (0.3542, 0.02732, 0.05532), (0.3546, 0.02878, 0.05725), (0.3544, 0.02805, 0.05558), (0.3545, 0.02859, 0.05629), (0.3591, 0.0252, 0.05532), (0.3598, 0.02652, 0.05724), (0.3594, 0.02586, 0.05558), (0.3597, 0.02634, 0.05628), (0.3632, 0.02184, 0.05532), (0.3643, 0.02291, 0.05723), (0.3638, 0.02238, 0.05558), (0.3641, 0.02277, 0.05628), (0.3665, 0.01745, 0.05532), (0.3677, 0.01821, 0.05723), (0.3671, 0.01783, 0.05558), (0.3675, 0.01811, 0.05627), (0.3685, 0.01235, 0.05532), (0.3699, 0.01274, 0.05722), (0.3692, 0.01254, 0.05558), (0.3697, 0.01269, 0.05627), (0.3692, -0.006769, 0.05532), (0.3706, -0.006867, 0.05722), (0.3699, -0.006818, 0.05558), (0.3704, -0.006854, 0.05627), (0.3489, -0.02805, 0.05532), (0.349, -0.02956, 0.05727), (0.3489, -0.02881, 0.05558), (0.349, -0.02936, 0.05629), (0.3685, -0.01235, 0.05532), (0.3699, -0.01274, 0.05722), (0.3692, -0.01254, 0.05558), (0.3697, -0.01269, 0.05627), (0.3665, -0.01745, 0.05532), (0.3677, -0.01821, 0.05723), (0.3671, -0.01783, 0.05558), (0.3675, -0.01811, 0.05627), (0.3632, -0.02184, 0.05532), (0.3643, -0.02291, 0.05723), (0.3638, -0.02238, 0.05558), (0.3641, -0.02277, 0.05628), (0.3591, -0.0252, 0.05532), (0.3598, -0.02652, 0.05724), (0.3594, -0.02586, 0.05558), (0.3597, -0.02634, 0.05628), (0.3542, -0.02732, 0.05532), (0.3546, -0.02878, 0.05725), (0.3544, -0.02805, 0.05558), (0.3545, -0.02859, 0.05629), (0.3489, -0.02805, 0.06427), (0.349, -0.02956, 0.06233), (0.3489, -0.02881, 0.06401), (0.349, -0.02936, 0.0633), (0.3692, -0.006769, 0.06427), (0.3706, -0.006867, 0.06237), (0.3699, -0.006818, 0.06402), (0.3704, -0.006854, 0.06332), (0.3542, -0.02732, 0.06427), (0.3546, -0.02878, 0.06235), (0.3544, -0.02805, 0.06402), (0.3545, -0.02859, 0.06331), (0.3591, -0.0252, 0.06427), (0.3598, -0.02652, 0.06236), (0.3594, -0.02586, 0.06402), (0.3597, -0.02634, 0.06331), (0.3632, -0.02184, 0.06427), (0.3643, -0.02291, 0.06236), (0.3638, -0.02238, 0.06402), (0.3641, -0.02277, 0.06332), (0.3665, -0.01745, 0.06427), (0.3677, -0.01821, 0.06237), (0.3671, -0.01783, 0.06402), (0.3675, -0.01811, 0.06332), (0.3685, -0.01235, 0.06427), (0.3699, -0.01274, 0.06237), (0.3692, -0.01254, 0.06402), (0.3697, -0.01269, 0.06332), (0.1285, 0.02805, 0.05532), (0.1285, 0.02881, 0.05558), (0.1285, 0.02936, 0.0563), (0.1285, 0.02956, 0.05727), (0.1285, 0.02805, 0.06427), (0.1285, 0.02881, 0.06401), (0.1285, 0.02936, 0.0633), (0.1285, 0.02956, 0.06232), (0.1285, -0.02956, 0.06232), (0.1285, -0.02936, 0.0633), (0.1285, -0.02881, 0.06401), (0.1285, -0.02805, 0.06427), (0.1285, -0.02956, 0.05727), (0.1285, -0.02936, 0.0563), (0.1285, -0.02881, 0.05558), (0.1285, -0.02805, 0.05532)], [], [(17, 20, 5, 1), (16, 25, 37, 40), (28, 12, 4, 21), (1, 5, 13, 9), (9, 13, 29, 24), (49, 81, 101, 57), (28, 21, 45, 32), (20, 17, 41, 44), (24, 29, 33, 36), (112, 100, 80, 104), (168, 172, 109, 133), (73, 85, 77, 53), (163, 167, 53, 77), (81, 49, 137, 105), (61, 97, 93, 65), (65, 93, 89, 69), (69, 89, 85, 73), (157, 113, 105, 137), (57, 101, 97, 61), (153, 117, 113, 157), (141, 129, 125, 145), (145, 125, 121, 149), (149, 121, 117, 153), (133, 109, 129, 141), (56, 156, 136, 48), (8, 0, 2, 10), (10, 2, 3, 11), (11, 3, 1, 9), (4, 12, 14, 6), (6, 14, 15, 7), (7, 15, 13, 5), (25, 8, 10, 27), (27, 10, 11, 26), (26, 11, 9, 24), (12, 28, 30, 14), (14, 30, 31, 15), (15, 31, 29, 13), (0, 16, 18, 2), (2, 18, 19, 3), (3, 19, 17, 1), (21, 4, 6, 23), (23, 6, 7, 22), (22, 7, 5, 20), (16, 40, 42, 18), (18, 42, 43, 19), (19, 43, 41, 17), (45, 21, 23, 47), (47, 23, 22, 46), (46, 22, 20, 44), (24, 36, 38, 26), (26, 38, 39, 27), (27, 39, 37, 25), (33, 29, 31, 35), (35, 31, 30, 34), (34, 30, 28, 32), (56, 48, 50, 58), (58, 50, 51, 59), (59, 51, 49, 57), (80, 100, 102, 82), (82, 102, 103, 83), (83, 103, 101, 81), (60, 56, 58, 62), (62, 58, 59, 63), (63, 59, 57, 61), (100, 96, 98, 102), (102, 98, 99, 103), (103, 99, 97, 101), (64, 60, 62, 66), (66, 62, 63, 67), (67, 63, 61, 65), (96, 92, 94, 98), (98, 94, 95, 99), (99, 95, 93, 97), (68, 64, 66, 70), (70, 66, 67, 71), (71, 67, 65, 69), (92, 88, 90, 94), (94, 90, 91, 95), (95, 91, 89, 93), (72, 68, 70, 74), (74, 70, 71, 75), (75, 71, 69, 73), (88, 84, 86, 90), (90, 86, 87, 91), (91, 87, 85, 89), (52, 72, 74, 54), (54, 74, 75, 55), (55, 75, 73, 53), (84, 76, 78, 86), (86, 78, 79, 87), (87, 79, 77, 85), (140, 132, 134, 142), (142, 134, 135, 143), (143, 135, 133, 141), (108, 128, 130, 110), (110, 130, 131, 111), (111, 131, 129, 109), (144, 140, 142, 146), (146, 142, 143, 147), (147, 143, 141, 145), (128, 124, 126, 130), (130, 126, 127, 131), (131, 127, 125, 129), (148, 144, 146, 150), (150, 146, 147, 151), (151, 147, 145, 149), (124, 120, 122, 126), (126, 122, 123, 127), (127, 123, 121, 125), (152, 148, 150, 154), (154, 150, 151, 155), (155, 151, 149, 153), (120, 116, 118, 122), (122, 118, 119, 123), (123, 119, 117, 121), (156, 152, 154, 158), (158, 154, 155, 159), (159, 155, 153, 157), (116, 112, 114, 118), (118, 114, 115, 119), (119, 115, 113, 117), (136, 156, 158, 138), (138, 158, 159, 139), (139, 159, 157, 137), (112, 104, 106, 114), (114, 106, 107, 115), (115, 107, 105, 113), (160, 37, 39, 161), (161, 39, 38, 162), (162, 38, 36, 163), (164, 52, 54, 165), (165, 54, 55, 166), (166, 55, 53, 167), (104, 80, 82, 106), (106, 82, 83, 107), (107, 83, 81, 105), (48, 136, 138, 50), (50, 138, 139, 51), (51, 139, 137, 49), (168, 133, 135, 169), (169, 135, 134, 170), (170, 134, 132, 171), (172, 41, 43, 173), (173, 43, 42, 174), (174, 42, 40, 175), (8, 25, 16, 0), (35, 166, 167, 33), (34, 165, 166, 35), (32, 164, 165, 34), (79, 162, 163, 77), (78, 161, 162, 79), (76, 160, 161, 78), (36, 33, 167, 163), (110, 174, 175, 108), (111, 173, 174, 110), (109, 172, 173, 111), (47, 170, 171, 45), (46, 169, 170, 47), (44, 168, 169, 46), (44, 41, 172, 168), (32, 45, 171, 164), (40, 37, 160, 175), (177, 209, 229, 185), (240, 228, 208, 232), (296, 300, 237, 261), (201, 213, 205, 181), (291, 295, 181, 205), (209, 177, 265, 233), (189, 225, 221, 193), (193, 221, 217, 197), (197, 217, 213, 201), (285, 241, 233, 265), (185, 229, 225, 189), (281, 245, 241, 285), (269, 257, 253, 273), (273, 253, 249, 277), (277, 249, 245, 281), (261, 237, 257, 269), (184, 284, 264, 176), (184, 176, 178, 186), (186, 178, 179, 187), (187, 179, 177, 185), (208, 228, 230, 210), (210, 230, 231, 211), (211, 231, 229, 209), (188, 184, 186, 190), (190, 186, 187, 191), (191, 187, 185, 189), (228, 224, 226, 230), (230, 226, 227, 231), (231, 227, 225, 229), (192, 188, 190, 194), (194, 190, 191, 195), (195, 191, 189, 193), (224, 220, 222, 226), (226, 222, 223, 227), (227, 223, 221, 225), (196, 192, 194, 198), (198, 194, 195, 199), (199, 195, 193, 197), (220, 216, 218, 222), (222, 218, 219, 223), (223, 219, 217, 221), (200, 196, 198, 202), (202, 198, 199, 203), (203, 199, 197, 201), (216, 212, 214, 218), (218, 214, 215, 219), (219, 215, 213, 217), (180, 200, 202, 182), (182, 202, 203, 183), (183, 203, 201, 181), (212, 204, 206, 214), (214, 206, 207, 215), (215, 207, 205, 213), (268, 260, 262, 270), (270, 262, 263, 271), (271, 263, 261, 269), (236, 256, 258, 238), (238, 258, 259, 239), (239, 259, 257, 237), (272, 268, 270, 274), (274, 270, 271, 275), (275, 271, 269, 273), (256, 252, 254, 258), (258, 254, 255, 259), (259, 255, 253, 257), (276, 272, 274, 278), (278, 274, 275, 279), (279, 275, 273, 277), (252, 248, 250, 254), (254, 250, 251, 255), (255, 251, 249, 253), (280, 276, 278, 282), (282, 278, 279, 283), (283, 279, 277, 281), (248, 244, 246, 250), (250, 246, 247, 251), (251, 247, 245, 249), (284, 280, 282, 286), (286, 282, 283, 287), (287, 283, 281, 285), (244, 240, 242, 246), (246, 242, 243, 247), (247, 243, 241, 245), (264, 284, 286, 266), (266, 286, 287, 267), (267, 287, 285, 265), (240, 232, 234, 242), (242, 234, 235, 243), (243, 235, 233, 241), (292, 180, 182, 293), (293, 182, 183, 294), (294, 183, 181, 295), (232, 208, 210, 234), (234, 210, 211, 235), (235, 211, 209, 233), (176, 264, 266, 178), (178, 266, 267, 179), (179, 267, 265, 177), (296, 261, 263, 297), (297, 263, 262, 298), (298, 262, 260, 299), (207, 290, 291, 205), (206, 289, 290, 207), (204, 288, 289, 206), (238, 302, 303, 236), (239, 301, 302, 238), (237, 300, 301, 239), (297, 301, 300, 296), (292, 299, 260, 180), (180, 260, 268, 200), (200, 268, 272, 196), (196, 272, 276, 192), (192, 276, 280, 188), (188, 280, 284, 184), (303, 288, 204, 236), (236, 204, 212, 256), (256, 212, 216, 252), (252, 216, 220, 248), (248, 220, 224, 244), (244, 224, 228, 240), (164, 171, 132, 52), (52, 132, 140, 72), (72, 140, 144, 68), (68, 144, 148, 64), (64, 148, 152, 60), (60, 152, 156, 56), (175, 160, 76, 108), (108, 76, 84, 128), (128, 84, 88, 124), (124, 88, 92, 120), (120, 92, 96, 116), (116, 96, 100, 112), (295, 291, 290, 294), (294, 290, 289, 293), (293, 289, 288, 292), (292, 288, 303, 299), (299, 303, 302, 298), (298, 302, 301, 297)])
me_cube_002.polygons.foreach_set('use_smooth', [True] * 300)
_k = set([(288, 289), (288, 303), (289, 290), (290, 291), (291, 295), (292, 293), (292, 299), (293, 294), (294, 295), (296, 297), (296, 300), (297, 298), (298, 299), (300, 301), (301, 302), (302, 303)])
me_cube_002.attributes.new('sharp_edge', 'BOOLEAN', 'EDGE').data.foreach_set('value', [ (min(e.vertices), max(e.vertices)) in _k for e in me_cube_002.edges])
_uv = me_cube_002.uv_layers.new(name='UVMap')
_uv.uv.foreach_set('vector', [0.00504, 0.2872, 0.01035, 0.2871, 0.01288, 0.383, 0.007548, 0.3831, 0.02055, 0.486, 0.09439, 0.484, 0.09762, 0.607, 0.02378, 0.6089, 0.08913, 0.285, 0.09157, 0.3778, 0.01773, 0.3798, 0.01529, 0.287, 0.01546, 0.3892, 0.01532, 0.3839, 0.09421, 0.3818, 0.09435, 0.3871, 0.1019, 0.3807, 0.09658, 0.3808, 0.09406, 0.2849, 0.09937, 0.2848, 0.08152, 0.004318, 0.08226, 0.001483, 0.08565, 0.002882, 0.08478, 0.004943, 0.08913, 0.285, 0.01529, 0.287, 0.0428, 0.21, 0.06957, 0.2059, 0.009852, 0.2887, 0.007003, 0.2908, 0.03515, 0.2127, 0.03833, 0.2108, 0.09691, 0.2896, 0.09431, 0.2873, 0.07404, 0.2074, 0.07704, 0.2097, 0.05474, 0.9991, 0.08724, 0.9983, 0.07992, 0.9994, 0.0621, 0.9999, 0.03915, 0.1288, 0.03679, 0.1287, 0.05355, 0.01568, 0.05553, 0.01596, 0.09397, 0.01296, 0.09594, 0.01159, 0.09817, 0.01461, 0.09572, 0.01621, 0.09388, 0.1228, 0.09171, 0.1225, 0.09985, 0.01701, 0.1017, 0.01716, 0.08142, 0.002288, 0.08143, 0.004462, 0.07418, 0.004488, 0.07417, 0.002314, 0.08752, 0.006206, 0.08866, 0.004402, 0.09137, 0.006383, 0.08992, 0.008005, 0.08992, 0.008005, 0.09137, 0.006383, 0.09377, 0.008815, 0.09205, 0.01027, 0.09205, 0.01027, 0.09377, 0.008815, 0.09594, 0.01159, 0.09397, 0.01296, 0.07081, 0.004986, 0.06999, 0.002941, 0.07324, 0.00162, 0.07408, 0.004331, 0.08478, 0.004943, 0.08565, 0.002882, 0.08866, 0.004402, 0.08752, 0.006206, 0.06808, 0.006245, 0.067, 0.004419, 0.06999, 0.002941, 0.07081, 0.004986, 0.06164, 0.01313, 0.0596, 0.01172, 0.06181, 0.008829, 0.06355, 0.01035, 0.06355, 0.01035, 0.06181, 0.008829, 0.06426, 0.006371, 0.06568, 0.008043, 0.06568, 0.008043, 0.06426, 0.006371, 0.067, 0.004419, 0.06808, 0.006245, 0.05995, 0.01647, 0.05729, 0.01496, 0.0596, 0.01172, 0.06164, 0.01313, 0.08442, 0.006104, 0.07118, 0.006146, 0.07424, 0.005725, 0.08138, 0.0057, 0.09194, 0.3912, 0.0181, 0.3932, 0.01681, 0.3919, 0.09316, 0.3899, 0.09316, 0.3899, 0.01681, 0.3919, 0.01584, 0.3906, 0.09405, 0.3885, 0.09405, 0.3885, 0.01584, 0.3906, 0.01546, 0.3892, 0.09435, 0.3871, 0.01773, 0.3798, 0.09157, 0.3778, 0.09287, 0.3791, 0.01651, 0.3811, 0.01651, 0.3811, 0.09287, 0.3791, 0.09383, 0.3804, 0.01562, 0.3825, 0.01562, 0.3825, 0.09383, 0.3804, 0.09421, 0.3818, 0.01532, 0.3839, 0.1043, 0.2846, 0.1068, 0.3774, 0.1052, 0.379, 0.1027, 0.2847, 0.1027, 0.2847, 0.1052, 0.379, 0.1036, 0.3802, 0.101, 0.2847, 0.101, 0.2847, 0.1036, 0.3802, 0.1019, 0.3807, 0.09937, 0.2848, 0.09157, 0.3778, 0.08913, 0.285, 0.09075, 0.285, 0.09323, 0.3793, 0.09323, 0.3793, 0.09075, 0.285, 0.09239, 0.2849, 0.09491, 0.3804, 0.09491, 0.3804, 0.09239, 0.2849, 0.09406, 0.2849, 0.09658, 0.3808, 0.002533, 0.3802, 0.0001066, 0.2874, 0.001726, 0.2873, 0.004194, 0.3817, 0.004194, 0.3817, 0.001726, 0.2873, 0.003373, 0.2873, 0.00587, 0.3828, 0.00587, 0.3828, 0.003373, 0.2873, 0.00504, 0.2872, 0.007548, 0.3831, 0.01529, 0.287, 0.01773, 0.3798, 0.01615, 0.3814, 0.01367, 0.287, 0.01367, 0.287, 0.01615, 0.3814, 0.01453, 0.3825, 0.01202, 0.2871, 0.01202, 0.2871, 0.01453, 0.3825, 0.01288, 0.383, 0.01035, 0.2871, 0.001991, 0.2924, 0.03043, 0.2137, 0.03193, 0.2138, 0.003475, 0.2925, 0.003475, 0.2925, 0.03193, 0.2138, 0.0335, 0.2135, 0.005094, 0.292, 0.005094, 0.292, 0.0335, 0.2135, 0.03515, 0.2127, 0.007003, 0.2908, 0.0428, 0.21, 0.01529, 0.287, 0.0137, 0.2868, 0.0414, 0.2099, 0.0414, 0.2099, 0.0137, 0.2868, 0.01189, 0.2873, 0.03992, 0.2101, 0.03992, 0.2101, 0.01189, 0.2873, 0.009852, 0.2887, 0.03833, 0.2108, 0.09691, 0.2896, 0.07704, 0.2097, 0.07861, 0.2107, 0.09866, 0.2911, 0.09866, 0.2911, 0.07861, 0.2107, 0.08017, 0.2112, 0.1002, 0.2917, 0.1002, 0.2917, 0.08017, 0.2112, 0.08171, 0.2114, 0.1017, 0.2917, 0.07404, 0.2074, 0.09431, 0.2873, 0.09244, 0.2857, 0.07253, 0.2065, 0.07253, 0.2065, 0.09244, 0.2857, 0.09071, 0.285, 0.07104, 0.206, 0.07104, 0.206, 0.09071, 0.285, 0.08913, 0.285, 0.06957, 0.2059, 0.08442, 0.006104, 0.08138, 0.0057, 0.08141, 0.005243, 0.08453, 0.005723, 0.08453, 0.005723, 0.08141, 0.005243, 0.08145, 0.004782, 0.08465, 0.005337, 0.08465, 0.005337, 0.08145, 0.004782, 0.08152, 0.004318, 0.08478, 0.004943, 0.08293, 0.0001066, 0.08626, 0.001578, 0.08605, 0.002022, 0.0827, 0.0005543, 0.0827, 0.0005543, 0.08605, 0.002022, 0.08585, 0.002455, 0.08247, 0.001012, 0.08247, 0.001012, 0.08585, 0.002455, 0.08565, 0.002882, 0.08226, 0.001483, 0.08692, 0.007215, 0.08442, 0.006104, 0.08453, 0.005723, 0.08712, 0.006884, 0.08712, 0.006884, 0.08453, 0.005723, 0.08465, 0.005337, 0.08732, 0.006548, 0.08732, 0.006548, 0.08465, 0.005337, 0.08478, 0.004943, 0.08752, 0.006206, 0.08626, 0.001578, 0.08941, 0.003187, 0.08915, 0.003606, 0.08605, 0.002022, 0.08605, 0.002022, 0.08915, 0.003606, 0.0889, 0.004011, 0.08585, 0.002455, 0.08585, 0.002455, 0.0889, 0.004011, 0.08866, 0.004402, 0.08565, 0.002882, 0.08911, 0.008896, 0.08692, 0.007215, 0.08712, 0.006884, 0.08938, 0.008603, 0.08938, 0.008603, 0.08712, 0.006884, 0.08732, 0.006548, 0.08965, 0.008307, 0.08965, 0.008307, 0.08732, 0.006548, 0.08752, 0.006206, 0.08992, 0.008005, 0.08941, 0.003187, 0.09232, 0.005283, 0.09199, 0.005667, 0.08915, 0.003606, 0.08915, 0.003606, 0.09199, 0.005667, 0.09168, 0.006031, 0.0889, 0.004011, 0.0889, 0.004011, 0.09168, 0.006031, 0.09137, 0.006383, 0.08866, 0.004402, 0.09104, 0.01107, 0.08911, 0.008896, 0.08938, 0.008603, 0.09138, 0.0108, 0.09138, 0.0108, 0.08938, 0.008603, 0.08965, 0.008307, 0.09171, 0.01054, 0.09171, 0.01054, 0.08965, 0.008307, 0.08992, 0.008005, 0.09205, 0.01027, 0.09232, 0.005283, 0.09485, 0.007849, 0.09449, 0.008177, 0.09199, 0.005667, 0.09199, 0.005667, 0.09449, 0.008177, 0.09412, 0.0085, 0.09168, 0.006031, 0.09168, 0.006031, 0.09412, 0.0085, 0.09377, 0.008815, 0.09137, 0.006383, 0.09278, 0.01368, 0.09104, 0.01107, 0.09138, 0.0108, 0.09318, 0.01345, 0.09318, 0.01345, 0.09138, 0.0108, 0.09171, 0.01054, 0.09358, 0.01321, 0.09358, 0.01321, 0.09171, 0.01054, 0.09205, 0.01027, 0.09397, 0.01296, 0.09485, 0.007849, 0.09712, 0.01067, 0.09672, 0.01099, 0.09449, 0.008177, 0.09449, 0.008177, 0.09672, 0.01099, 0.09633, 0.01129, 0.09412, 0.0085, 0.09412, 0.0085, 0.09633, 0.01129, 0.09594, 0.01159, 0.09377, 0.008815, 0.09431, 0.01685, 0.09278, 0.01368, 0.09318, 0.01345, 0.09478, 0.01666, 0.09478, 0.01666, 0.09318, 0.01345, 0.09358, 0.01321, 0.09525, 0.01645, 0.09525, 0.01645, 0.09358, 0.01321, 0.09397, 0.01296, 0.09572, 0.01621, 0.09712, 0.01067, 0.09939, 0.01361, 0.099, 0.01395, 0.09672, 0.01099, 0.09672, 0.01099, 0.099, 0.01395, 0.0986, 0.01428, 0.09633, 0.01129, 0.09633, 0.01129, 0.0986, 0.01428, 0.09817, 0.01461, 0.09594, 0.01159, 0.06287, 0.01383, 0.0614, 0.01707, 0.06092, 0.01689, 0.06246, 0.0136, 0.06246, 0.0136, 0.06092, 0.01689, 0.06044, 0.01669, 0.06205, 0.01337, 0.06205, 0.01337, 0.06044, 0.01669, 0.05995, 0.01647, 0.06164, 0.01313, 0.05599, 0.01391, 0.05834, 0.01077, 0.05877, 0.0111, 0.05641, 0.01426, 0.05641, 0.01426, 0.05877, 0.0111, 0.05918, 0.01141, 0.05684, 0.01461, 0.05684, 0.01461, 0.05918, 0.01141, 0.0596, 0.01172, 0.05729, 0.01496, 0.06458, 0.01114, 0.06287, 0.01383, 0.06246, 0.0136, 0.06424, 0.01088, 0.06424, 0.01088, 0.06246, 0.0136, 0.06205, 0.01337, 0.0639, 0.01062, 0.0639, 0.01062, 0.06205, 0.01337, 0.06164, 0.01313, 0.06355, 0.01035, 0.05834, 0.01077, 0.06069, 0.007828, 0.06108, 0.008173, 0.05877, 0.0111, 0.05877, 0.0111, 0.06108, 0.008173, 0.06145, 0.008506, 0.05918, 0.01141, 0.05918, 0.01141, 0.06145, 0.008506, 0.06181, 0.008829, 0.0596, 0.01172, 0.06651, 0.008934, 0.06458, 0.01114, 0.06424, 0.01088, 0.06623, 0.008641, 0.06623, 0.008641, 0.06424, 0.01088, 0.0639, 0.01062, 0.06596, 0.008345, 0.06596, 0.008345, 0.0639, 0.01062, 0.06355, 0.01035, 0.06568, 0.008043, 0.06069, 0.007828, 0.06333, 0.005255, 0.06365, 0.005642, 0.06108, 0.008173, 0.06108, 0.008173, 0.06365, 0.005642, 0.06396, 0.006013, 0.06145, 0.008506, 0.06145, 0.008506, 0.06396, 0.006013, 0.06426, 0.006371, 0.06181, 0.008829, 0.06868, 0.007249, 0.06651, 0.008934, 0.06623, 0.008641, 0.06849, 0.00692, 0.06849, 0.00692, 0.06623, 0.008641, 0.06596, 0.008345, 0.06828, 0.006585, 0.06828, 0.006585, 0.06596, 0.008345, 0.06568, 0.008043, 0.06808, 0.006245, 0.06333, 0.005255, 0.06628, 0.003201, 0.06653, 0.003622, 0.06365, 0.005642, 0.06365, 0.005642, 0.06653, 0.003622, 0.06677, 0.004027, 0.06396, 0.006013, 0.06396, 0.006013, 0.06677, 0.004027, 0.067, 0.004419, 0.06426, 0.006371, 0.07118, 0.006146, 0.06868, 0.007249, 0.06849, 0.00692, 0.07106, 0.005764, 0.07106, 0.005764, 0.06849, 0.00692, 0.06828, 0.006585, 0.07094, 0.005379, 0.07094, 0.005379, 0.06828, 0.006585, 0.06808, 0.006245, 0.07081, 0.004986, 0.06628, 0.003201, 0.06941, 0.001668, 0.06961, 0.002102, 0.06653, 0.003622, 0.06653, 0.003622, 0.06961, 0.002102, 0.0698, 0.002525, 0.06677, 0.004027, 0.06677, 0.004027, 0.0698, 0.002525, 0.06999, 0.002941, 0.067, 0.004419, 0.07424, 0.005725, 0.07118, 0.006146, 0.07106, 0.005764, 0.07421, 0.005265, 0.07421, 0.005265, 0.07106, 0.005764, 0.07094, 0.005379, 0.07416, 0.0048, 0.07416, 0.0048, 0.07094, 0.005379, 0.07081, 0.004986, 0.07408, 0.004331, 0.06941, 0.001668, 0.07261, 0.0002966, 0.07283, 0.000728, 0.06961, 0.002102, 0.06961, 0.002102, 0.07283, 0.000728, 0.07304, 0.001168, 0.0698, 0.002525, 0.0698, 0.002525, 0.07304, 0.001168, 0.07324, 0.00162, 0.06999, 0.002941, 0.0988, 0.1235, 0.08171, 0.2114, 0.08017, 0.2112, 0.0972, 0.1232, 0.0972, 0.1232, 0.08017, 0.2112, 0.07861, 0.2107, 0.09556, 0.123, 0.09556, 0.123, 0.07861, 0.2107, 0.07704, 0.2097, 0.09388, 0.1228, 0.08663, 0.1219, 0.09431, 0.01685, 0.09615, 0.01686, 0.08833, 0.1221, 0.08833, 0.1221, 0.09615, 0.01686, 0.098, 0.01691, 0.09003, 0.1223, 0.09003, 0.1223, 0.098, 0.01691, 0.09985, 0.01701, 0.09171, 0.1225, 0.07422, 0.001077, 0.08136, 0.001051, 0.08139, 0.001462, 0.0742, 0.001487, 0.0742, 0.001487, 0.08139, 0.001462, 0.08141, 0.001874, 0.07418, 0.0019, 0.07418, 0.0019, 0.08141, 0.001874, 0.08142, 0.002288, 0.07417, 0.002314, 0.08138, 0.0057, 0.07424, 0.005725, 0.07421, 0.005315, 0.0814, 0.005289, 0.0814, 0.005289, 0.07421, 0.005315, 0.07419, 0.004903, 0.08142, 0.004876, 0.08142, 0.004876, 0.07419, 0.004903, 0.07418, 0.004488, 0.08143, 0.004462, 0.03915, 0.1288, 0.05553, 0.01596, 0.0575, 0.01628, 0.04082, 0.129, 0.04082, 0.129, 0.0575, 0.01628, 0.05945, 0.01666, 0.0425, 0.1292, 0.0425, 0.1292, 0.05945, 0.01666, 0.0614, 0.01707, 0.04417, 0.1294, 0.03679, 0.1287, 0.03515, 0.2127, 0.0335, 0.2135, 0.03511, 0.1285, 0.03511, 0.1285, 0.0335, 0.2135, 0.03193, 0.2138, 0.03347, 0.1284, 0.03347, 0.1284, 0.03193, 0.2138, 0.03043, 0.2137, 0.03186, 0.1283, 0.09194, 0.3912, 0.09439, 0.484, 0.02055, 0.486, 0.0181, 0.3932, 0.07253, 0.2065, 0.09003, 0.1223, 0.09171, 0.1225, 0.07404, 0.2074, 0.07104, 0.206, 0.08833, 0.1221, 0.09003, 0.1223, 0.07253, 0.2065, 0.06957, 0.2059, 0.08663, 0.1219, 0.08833, 0.1221, 0.07104, 0.206, 0.1035, 0.01735, 0.09556, 0.123, 0.09388, 0.1228, 0.1017, 0.01716, 0.1054, 0.01759, 0.0972, 0.1232, 0.09556, 0.123, 0.1035, 0.01735, 0.1072, 0.01787, 0.0988, 0.1235, 0.0972, 0.1232, 0.1054, 0.01759, 0.07704, 0.2097, 0.07404, 0.2074, 0.09171, 0.1225, 0.09388, 0.1228, 0.04958, 0.01528, 0.03347, 0.1284, 0.03186, 0.1283, 0.04759, 0.01514, 0.05157, 0.01545, 0.03511, 0.1285, 0.03347, 0.1284, 0.04958, 0.01528, 0.05355, 0.01568, 0.03679, 0.1287, 0.03511, 0.1285, 0.05157, 0.01545, 0.0414, 0.2099, 0.0425, 0.1292, 0.04417, 0.1294, 0.0428, 0.21, 0.03992, 0.2101, 0.04082, 0.129, 0.0425, 0.1292, 0.0414, 0.2099, 0.03833, 0.2108, 0.03915, 0.1288, 0.04082, 0.129, 0.03992, 0.2101, 0.03833, 0.2108, 0.03515, 0.2127, 0.03679, 0.1287, 0.03915, 0.1288, 0.06957, 0.2059, 0.0428, 0.21, 0.04417, 0.1294, 0.08663, 0.1219, 0.02378, 0.6089, 0.09762, 0.607, 0.09917, 0.666, 0.02534, 0.6679, 0.8458, 0.9198, 0.8427, 0.9303, 0.8325, 0.9257, 0.836, 0.9178, 0.8785, 0.07058, 0.8357, 0.07057, 0.8454, 0.06936, 0.8688, 0.06937, 0.9257, 0.5021, 0.9344, 0.5021, 0.9344, 0.8842, 0.9256, 0.8842, 0.8088, 0.8949, 0.8016, 0.9003, 0.7946, 0.892, 0.8036, 0.8856, 0.7798, 0.5021, 0.7885, 0.5021, 0.7885, 0.8842, 0.7797, 0.8841, 0.8462, 0.9273, 0.8462, 0.9193, 0.8677, 0.9193, 0.8677, 0.9274, 0.8278, 0.9141, 0.8235, 0.9209, 0.8155, 0.915, 0.8207, 0.9089, 0.8207, 0.9089, 0.8155, 0.915, 0.8083, 0.9081, 0.8145, 0.9025, 0.8145, 0.9025, 0.8083, 0.9081, 0.8016, 0.9003, 0.8088, 0.8949, 0.878, 0.918, 0.8812, 0.9258, 0.8714, 0.93, 0.868, 0.9199, 0.836, 0.9178, 0.8325, 0.9257, 0.8235, 0.9209, 0.8278, 0.9141, 0.8862, 0.9143, 0.8902, 0.9212, 0.8812, 0.9258, 0.878, 0.918, 0.9054, 0.895, 0.9129, 0.9007, 0.9059, 0.9087, 0.8997, 0.9028, 0.8997, 0.9028, 0.9059, 0.9087, 0.8984, 0.9156, 0.8933, 0.9092, 0.8933, 0.9092, 0.8984, 0.9156, 0.8902, 0.9212, 0.8862, 0.9143, 0.9105, 0.8856, 0.9203, 0.8919, 0.9129, 0.9007, 0.9054, 0.895, 0.8372, 0.914, 0.8768, 0.9141, 0.8676, 0.9152, 0.8464, 0.9152, 0.8372, 0.914, 0.8464, 0.9152, 0.8463, 0.9165, 0.8369, 0.9151, 0.8369, 0.9151, 0.8463, 0.9165, 0.8461, 0.9181, 0.8365, 0.9164, 0.8365, 0.9164, 0.8461, 0.9181, 0.8458, 0.9198, 0.836, 0.9178, 0.8403, 0.9349, 0.8304, 0.93, 0.831, 0.9287, 0.841, 0.9336, 0.841, 0.9336, 0.831, 0.9287, 0.8318, 0.9272, 0.8418, 0.9321, 0.8418, 0.9321, 0.8318, 0.9272, 0.8325, 0.9257, 0.8427, 0.9303, 0.8298, 0.9108, 0.8372, 0.914, 0.8369, 0.9151, 0.8292, 0.9117, 0.8292, 0.9117, 0.8369, 0.9151, 0.8365, 0.9164, 0.8285, 0.9128, 0.8285, 0.9128, 0.8365, 0.9164, 0.836, 0.9178, 0.8278, 0.9141, 0.8304, 0.93, 0.8211, 0.925, 0.8218, 0.9237, 0.831, 0.9287, 0.831, 0.9287, 0.8218, 0.9237, 0.8226, 0.9223, 0.8318, 0.9272, 0.8318, 0.9272, 0.8226, 0.9223, 0.8235, 0.9209, 0.8325, 0.9257, 0.8235, 0.906, 0.8298, 0.9108, 0.8292, 0.9117, 0.8226, 0.9068, 0.8226, 0.9068, 0.8292, 0.9117, 0.8285, 0.9128, 0.8217, 0.9078, 0.8217, 0.9078, 0.8285, 0.9128, 0.8278, 0.9141, 0.8207, 0.9089, 0.8211, 0.925, 0.8125, 0.9188, 0.8134, 0.9176, 0.8218, 0.9237, 0.8218, 0.9237, 0.8134, 0.9176, 0.8144, 0.9163, 0.8226, 0.9223, 0.8226, 0.9223, 0.8144, 0.9163, 0.8155, 0.915, 0.8235, 0.9209, 0.8179, 0.8999, 0.8235, 0.906, 0.8226, 0.9068, 0.8169, 0.9006, 0.8169, 0.9006, 0.8226, 0.9068, 0.8217, 0.9078, 0.8157, 0.9015, 0.8157, 0.9015, 0.8217, 0.9078, 0.8207, 0.9089, 0.8145, 0.9025, 0.8125, 0.9188, 0.8048, 0.9116, 0.8058, 0.9105, 0.8134, 0.9176, 0.8134, 0.9176, 0.8058, 0.9105, 0.807, 0.9093, 0.8144, 0.9163, 0.8144, 0.9163, 0.807, 0.9093, 0.8083, 0.9081, 0.8155, 0.915, 0.8129, 0.8925, 0.8179, 0.8999, 0.8169, 0.9006, 0.8116, 0.8932, 0.8116, 0.8932, 0.8169, 0.9006, 0.8157, 0.9015, 0.8103, 0.8939, 0.8103, 0.8939, 0.8157, 0.9015, 0.8145, 0.9025, 0.8088, 0.8949, 0.8048, 0.9116, 0.7978, 0.9037, 0.7989, 0.9027, 0.8058, 0.9105, 0.8058, 0.9105, 0.7989, 0.9027, 0.8002, 0.9015, 0.807, 0.9093, 0.807, 0.9093, 0.8002, 0.9015, 0.8016, 0.9003, 0.8083, 0.9081, 0.8085, 0.8833, 0.8129, 0.8925, 0.8116, 0.8932, 0.807, 0.8839, 0.807, 0.8839, 0.8116, 0.8932, 0.8103, 0.8939, 0.8054, 0.8846, 0.8054, 0.8846, 0.8103, 0.8939, 0.8088, 0.8949, 0.8036, 0.8856, 0.7978, 0.9037, 0.7907, 0.8957, 0.7918, 0.8946, 0.7989, 0.9027, 0.7989, 0.9027, 0.7918, 0.8946, 0.7931, 0.8933, 0.8002, 0.9015, 0.8002, 0.9015, 0.7931, 0.8933, 0.7946, 0.892, 0.8016, 0.9003, 0.9013, 0.8926, 0.9056, 0.8833, 0.9071, 0.8839, 0.9025, 0.8933, 0.9025, 0.8933, 0.9071, 0.8839, 0.9088, 0.8846, 0.9039, 0.8941, 0.9039, 0.8941, 0.9088, 0.8846, 0.9105, 0.8856, 0.9054, 0.895, 0.9245, 0.8959, 0.9168, 0.9043, 0.9156, 0.9032, 0.9233, 0.8947, 0.9233, 0.8947, 0.9156, 0.9032, 0.9143, 0.902, 0.9219, 0.8933, 0.9219, 0.8933, 0.9143, 0.902, 0.9129, 0.9007, 0.9203, 0.8919, 0.8962, 0.9002, 0.9013, 0.8926, 0.9025, 0.8933, 0.8973, 0.9009, 0.8973, 0.9009, 0.9025, 0.8933, 0.9039, 0.8941, 0.8984, 0.9018, 0.8984, 0.9018, 0.9039, 0.8941, 0.9054, 0.895, 0.8997, 0.9028, 0.9168, 0.9043, 0.9094, 0.9124, 0.9084, 0.9112, 0.9156, 0.9032, 0.9156, 0.9032, 0.9084, 0.9112, 0.9072, 0.91, 0.9143, 0.902, 0.9143, 0.902, 0.9072, 0.91, 0.9059, 0.9087, 0.9129, 0.9007, 0.8906, 0.9063, 0.8962, 0.9002, 0.8973, 0.9009, 0.8914, 0.9071, 0.8914, 0.9071, 0.8973, 0.9009, 0.8984, 0.9018, 0.8923, 0.9081, 0.8923, 0.9081, 0.8984, 0.9018, 0.8997, 0.9028, 0.8933, 0.9092, 0.9094, 0.9124, 0.9013, 0.9195, 0.9005, 0.9183, 0.9084, 0.9112, 0.9084, 0.9112, 0.9005, 0.9183, 0.8995, 0.917, 0.9072, 0.91, 0.9072, 0.91, 0.8995, 0.917, 0.8984, 0.9156, 0.9059, 0.9087, 0.8842, 0.911, 0.8906, 0.9063, 0.8914, 0.9071, 0.8848, 0.912, 0.8848, 0.912, 0.8914, 0.9071, 0.8923, 0.9081, 0.8855, 0.9131, 0.8855, 0.9131, 0.8923, 0.9081, 0.8933, 0.9092, 0.8862, 0.9143, 0.9013, 0.9195, 0.8925, 0.9254, 0.8918, 0.9241, 0.9005, 0.9183, 0.9005, 0.9183, 0.8918, 0.9241, 0.891, 0.9227, 0.8995, 0.917, 0.8995, 0.917, 0.891, 0.9227, 0.8902, 0.9212, 0.8984, 0.9156, 0.8768, 0.9141, 0.8842, 0.911, 0.8848, 0.912, 0.8771, 0.9152, 0.8771, 0.9152, 0.8848, 0.912, 0.8855, 0.9131, 0.8775, 0.9165, 0.8775, 0.9165, 0.8855, 0.9131, 0.8862, 0.9143, 0.878, 0.918, 0.8925, 0.9254, 0.8831, 0.93, 0.8825, 0.9287, 0.8918, 0.9241, 0.8918, 0.9241, 0.8825, 0.9287, 0.8819, 0.9273, 0.891, 0.9227, 0.891, 0.9227, 0.8819, 0.9273, 0.8812, 0.9258, 0.8902, 0.9212, 0.8676, 0.9152, 0.8768, 0.9141, 0.8771, 0.9152, 0.8677, 0.9166, 0.8677, 0.9166, 0.8771, 0.9152, 0.8775, 0.9165, 0.8678, 0.9182, 0.8678, 0.9182, 0.8775, 0.9165, 0.878, 0.918, 0.868, 0.9199, 0.8831, 0.93, 0.8735, 0.9344, 0.8729, 0.9332, 0.8825, 0.9287, 0.8825, 0.9287, 0.8729, 0.9332, 0.8721, 0.9317, 0.8819, 0.9273, 0.8819, 0.9273, 0.8721, 0.9317, 0.8714, 0.93, 0.8812, 0.9258, 0.8085, 0.5016, 0.8085, 0.8833, 0.8018, 0.8837, 0.8019, 0.5019, 0.8019, 0.5019, 0.8018, 0.8837, 0.7952, 0.884, 0.7952, 0.502, 0.7952, 0.502, 0.7952, 0.884, 0.7885, 0.8842, 0.7885, 0.5021, 0.8675, 0.9315, 0.8463, 0.9314, 0.8462, 0.9302, 0.8676, 0.9303, 0.8676, 0.9303, 0.8462, 0.9302, 0.8462, 0.9289, 0.8677, 0.9289, 0.8677, 0.9289, 0.8462, 0.9289, 0.8462, 0.9273, 0.8677, 0.9274, 0.8464, 0.9152, 0.8676, 0.9152, 0.8677, 0.9164, 0.8463, 0.9164, 0.8463, 0.9164, 0.8677, 0.9164, 0.8677, 0.9178, 0.8462, 0.9177, 0.8462, 0.9177, 0.8677, 0.9178, 0.8677, 0.9193, 0.8462, 0.9193, 0.9257, 0.5021, 0.9256, 0.8842, 0.919, 0.884, 0.919, 0.502, 0.919, 0.502, 0.919, 0.884, 0.9123, 0.8837, 0.9123, 0.5019, 0.9123, 0.5019, 0.9123, 0.8837, 0.9056, 0.8833, 0.9057, 0.5016, 0.773, 0.884, 0.7731, 0.502, 0.7798, 0.5021, 0.7797, 0.8841, 0.7664, 0.8837, 0.7665, 0.5019, 0.7731, 0.502, 0.773, 0.884, 0.7597, 0.8833, 0.7598, 0.5016, 0.7665, 0.5019, 0.7664, 0.8837, 0.9477, 0.8837, 0.9477, 0.5019, 0.9544, 0.5016, 0.9544, 0.8833, 0.9411, 0.884, 0.9411, 0.502, 0.9477, 0.5019, 0.9477, 0.8837, 0.9344, 0.8842, 0.9344, 0.5021, 0.9411, 0.502, 0.9411, 0.884, 0.9079, 0.4999, 0.9079, 0.4878, 0.9083, 0.4895, 0.9083, 0.4982, 0.8085, 0.5016, 0.9057, 0.5016, 0.9056, 0.8833, 0.8085, 0.8833, 0.8085, 0.8833, 0.9056, 0.8833, 0.9013, 0.8926, 0.8129, 0.8925, 0.8129, 0.8925, 0.9013, 0.8926, 0.8962, 0.9002, 0.8179, 0.8999, 0.8179, 0.8999, 0.8962, 0.9002, 0.8906, 0.9063, 0.8235, 0.906, 0.8235, 0.906, 0.8906, 0.9063, 0.8842, 0.911, 0.8298, 0.9108, 0.8298, 0.9108, 0.8842, 0.911, 0.8768, 0.9141, 0.8372, 0.914, 0.9057, 0.4861, 0.8085, 0.4861, 0.8085, 0.1044, 0.9057, 0.1045, 0.9057, 0.1045, 0.8085, 0.1044, 0.8098, 0.09525, 0.9044, 0.09526, 0.9044, 0.09526, 0.8098, 0.09525, 0.8135, 0.08683, 0.9008, 0.08684, 0.9008, 0.08684, 0.8135, 0.08683, 0.8193, 0.07961, 0.8949, 0.07961, 0.8949, 0.07961, 0.8193, 0.07961, 0.8269, 0.07406, 0.8873, 0.07407, 0.8873, 0.07407, 0.8269, 0.07406, 0.8357, 0.07057, 0.8785, 0.07058, 0.08663, 0.1219, 0.04417, 0.1294, 0.0614, 0.01707, 0.09431, 0.01685, 0.09431, 0.01685, 0.0614, 0.01707, 0.06287, 0.01383, 0.09278, 0.01368, 0.09278, 0.01368, 0.06287, 0.01383, 0.06458, 0.01114, 0.09104, 0.01107, 0.09104, 0.01107, 0.06458, 0.01114, 0.06651, 0.008934, 0.08911, 0.008896, 0.08911, 0.008896, 0.06651, 0.008934, 0.06868, 0.007249, 0.08692, 0.007215, 0.08692, 0.007215, 0.06868, 0.007249, 0.07118, 0.006146, 0.08442, 0.006104, 0.02534, 0.6679, 0.09917, 0.666, 0.1072, 0.9707, 0.03336, 0.9726, 0.03336, 0.9726, 0.1072, 0.9707, 0.1064, 0.978, 0.03452, 0.9799, 0.03452, 0.9799, 0.1064, 0.978, 0.1038, 0.9848, 0.03748, 0.9866, 0.03748, 0.9866, 0.1038, 0.9848, 0.09954, 0.9907, 0.04206, 0.9922, 0.04206, 0.9922, 0.09954, 0.9907, 0.09388, 0.9953, 0.04794, 0.9965, 0.04794, 0.9965, 0.09388, 0.9953, 0.08724, 0.9983, 0.05474, 0.9991, 0.8059, 0.4982, 0.8059, 0.4895, 0.8063, 0.4878, 0.8063, 0.4999, 0.8063, 0.4999, 0.8063, 0.4878, 0.8072, 0.4866, 0.8072, 0.5012, 0.8072, 0.5012, 0.8072, 0.4866, 0.8085, 0.4861, 0.8085, 0.5016, 0.8085, 0.5016, 0.8085, 0.4861, 0.9057, 0.4861, 0.9057, 0.5016, 0.9057, 0.5016, 0.9057, 0.4861, 0.907, 0.4866, 0.907, 0.5012, 0.907, 0.5012, 0.907, 0.4866, 0.9079, 0.4878, 0.9079, 0.4999])
me_cube_002.use_remesh_fix_poles = True
me_cube_002.use_remesh_preserve_attributes = False
me_cube_002.use_mirror_x = True
me_cube_002.update()

# ---- objects
ob_handle_base = bpy.data.objects.new('handle base', me_cylinder_002)
ob_handle = bpy.data.objects.new('handle', me_cube_002)

# ---- transforms, parenting, visibility, modifiers, constraints
ob_handle_base.location = (0.0, 0.0, 0.0)
ob_handle_base.lineart.crease_threshold = 0.0
ob_handle_base.use_mesh_mirror_x = True
ob_handle.location = (0.0, 0.0, 0.0)
ob_handle.lineart.crease_threshold = 0.0
ob_handle.use_mesh_mirror_x = True
_m = ob_handle.modifiers.new('Auto Smooth', 'NODES')
_m.node_group = ng_auto_smooth
_gi = [s.identifier for s in ng_auto_smooth.interface.items_tree if s.item_type == 'SOCKET' and s.in_out == 'INPUT']
_m[_gi[1]] = 3.142  # Angle

# ---- collection membership
col_collection.objects.link(ob_handle_base)
col_collection.objects.link(ob_handle)

# ---- scene / render settings (as saved in the file)
scene.frame_start = 1; scene.frame_end = 250; scene.frame_set(1)
scene.render.engine = 'BLENDER_EEVEE_NEXT'
scene.cycles.use_denoising = False
scene.cycles.samples = 128
scene.cycles.sampling_pattern = 'TABULATED_SOBOL'
scene.cycles.use_adaptive_sampling = False
scene.cycles.use_light_tree = False
scene.view_settings.view_transform = 'Filmic'
bpy.context.view_layer.update()

# ---- added for rendering (the .blend has no active camera and no usable light): camera, sun
cam_auto = bpy.data.cameras.new('AutoCamera')
cam_auto.lens = 50.0
cam_auto.sensor_width = 36.0
cam_auto.clip_end = 1000.0
ob_auto_camera = bpy.data.objects.new('AutoCamera', cam_auto)
scene.collection.objects.link(ob_auto_camera)
ob_auto_camera.location = (0.554092, -0.459523, 0.32398)
ob_auto_camera.rotation_euler = (1.09748, -7.21219e-08, 0.694738)
scene.camera = ob_auto_camera
light_auto_sun = bpy.data.lights.new('AutoSun', 'SUN')
light_auto_sun.energy = 3.0
light_auto_sun.angle = 0.0523599
ob_auto_sun = bpy.data.objects.new('AutoSun', light_auto_sun)
scene.collection.objects.link(ob_auto_sun)
ob_auto_sun.rotation_euler = (0.872665, 0.174533, 0.523599)
bpy.context.view_layer.update()

